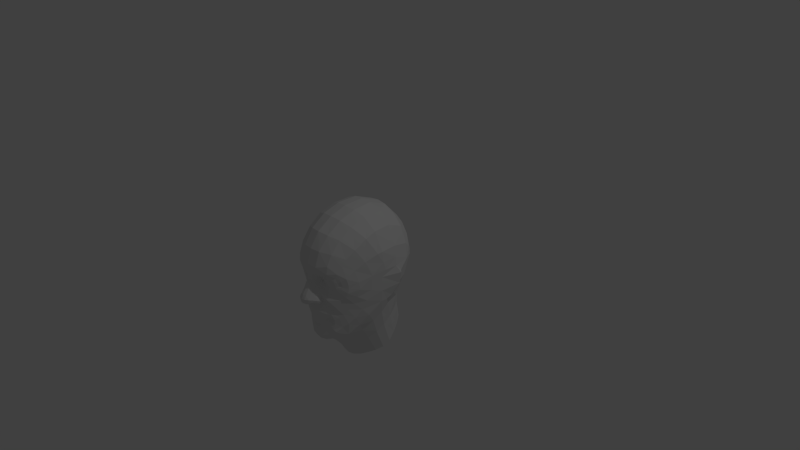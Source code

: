 # Source: face.blend  (saved by Blender 2.79.0; exported with 4.5.12 LTS)
import bpy
from mathutils import Matrix  # noqa: F401  (used for matrix-valued properties, if any)

bpy.ops.wm.read_factory_settings(use_empty=True)
scene = bpy.context.scene
scene.name = 'Scene'

# ---- collections
col_collection_1 = bpy.data.collections.new('Collection 1'); scene.collection.children.link(col_collection_1)

# ---- materials (node trees are filled in below, after node groups)
mat_defaultmat = bpy.data.materials.new('defaultMat')
mat_defaultmat.alpha_threshold = 0.0
mat_defaultmat.use_transparent_shadow = False
mat_defaultmat.roughness = 0.5

# ---- material node trees

# ---- world
world_world = bpy.data.worlds.new('World'); scene.world = world_world
world_world.color = (0.05088, 0.05088, 0.05088)
world_world.use_sun_shadow = False
world_world.sun_shadow_jitter_overblur = 0.0
world_world.cycles.sampling_method = 'NONE'
world_world.cycles.sample_map_resolution = 256

# ---- cameras
cam_camera = bpy.data.cameras.new('Camera')
cam_camera.clip_end = 100.0
cam_camera.lens = 35.0
cam_camera.sensor_width = 32.0
cam_camera.sensor_height = 18.0
cam_camera.ortho_scale = 7.314
cam_camera.dof.focus_distance = 0.0
cam_camera.dof.aperture_fstop = 128.0

# ---- lights
light_lamp = bpy.data.lights.new('Lamp', 'POINT')
light_lamp.transmission_factor = 0.0
light_lamp.cutoff_distance = 30.0
light_lamp.energy = 100.0
light_lamp.shadow_buffer_clip_start = 1.001
light_lamp.shadow_soft_size = 0.1
light_lamp.shadow_maximum_resolution = 0.006
light_lamp.use_absolute_resolution = True
light_lamp.cycles.use_multiple_importance_sampling = False

# ---- meshes
me_group1 = bpy.data.meshes.new('Group1')
me_group1.from_pydata([(0.1432, -0.9255, 0.001601), (0.1244, -0.9138, 0.0311), (0.1714, -0.9269, -0.017), (0.096, -0.97, -0.04), (0.1399, -0.9636, -0.0981), (0.1498, -0.9372, -0.0706), (0.1213, -0.9366, -0.0244), (0.2249, -0.9221, -0.036), (0.2238, -0.9245, -0.162), (0.2206, -0.9163, -0.1232), (0.3288, -0.8402, -0.2027), (0.307, -0.8598, -0.136), (0.3321, -0.8683, -0.002899), (0.3124, -0.8846, -0.0245), (0.1293, -0.9244, 0.0491), (0.094, -0.9327, 0.0319), (0.0965, -0.943, 0.0627), (0.0744, -0.9909, 0.0754), (0.0722, -0.983, 0.0403), (0.2405, -0.8859, -0.3757), (0.2818, -0.883, -0.3037), (0.2164, -0.9424, -0.2114), (0.1882, -0.9313, -0.2836), (0.0456, -1.03, 0.0913), (0.0394, -1.036, 0.0391), (0.2566, -0.9768, 0.187), (0.2621, -0.9636, 0.2875), (0.128, -1.039, 0.2578), (0.1681, -1.014, 0.157), (0.2507, -0.9551, 0.1357), (0.1782, -0.9769, 0.12), (0.1898, -0.956, 0.0822), (0.2452, -0.9509, 0.0935), (0.3464, -0.8922, 0.191), (0.3719, -0.8288, 0.2848), (0.3254, -0.9038, 0.1318), (0.4808, -0.6653, 0.0467), (0.4499, -0.6984, 0.2039), (0.4148, -0.8016, 0.1169), (0.4234, -0.7825, 0.0346), (0.3646, -0.8542, 0.0833), (0.3732, -0.8329, 0.0264), (0.3099, -0.9158, 0.0852), (0.3355, -0.8786, 0.0547), (0.4227, -0.778, -0.0221), (0.4856, -0.653, -0.058), (0.3687, -0.8338, -0.003399), (0.335, -0.8624, 0.0129), (0.3392, -0.8591, 0.0268), (0.281, -0.9028, -0.0417), (0.2853, -0.8346, -0.4743), (0.3251, -0.7975, -0.4218), (0.1378, -0.9813, -0.1295), (0.096, -1.012, -0.0867), (0.0732, -1.054, 0.1824), (6.828e-08, -1.052, 0.2711), (7.562e-08, -1.057, 0.1918), (0.1318, -0.9742, 0.4475), (4.687e-08, -0.9901, 0.4539), (0.2708, -0.8996, 0.4312), (0.3869, -0.7739, 0.3638), (0.537, -0.4906, 0.0954), (0.4989, -0.5688, 0.2937), (0.4241, -0.6624, 0.462), (0.3467, -0.8463, -0.0878), (0.3656, -0.8368, -0.0368), (0.3874, -0.8002, -0.1496), (0.4149, -0.7865, -0.0839), (9.393e-08, -1.077, 0.002401), (0.0404, -1.069, -0.005299), (8.761e-08, -1.045, 0.0433), (0.122, -1.01, 0.1277), (0.0513, -1.046, 0.1342), (7.961e-08, -1.051, 0.1406), (8.228e-08, -1.04, 0.0988), (0.1106, -0.9593, 0.0893), (0.1335, -0.9698, 0.1037), (0.0979, -0.9996, 0.1075), (0.1394, -0.9389, 0.0605), (0.1567, -0.9492, 0.0694), (0.3673, -0.7509, -0.3475), (0.1282, -0.9771, -0.1784), (0.1186, -0.9919, -0.1643), (0.5226, -0.5111, -0.1024), (0.2808, -0.7729, 0.5781), (0.1456, -0.8407, 0.6216), (0.3161, -0.7246, -0.7396), (0.2713, -0.8052, -0.7204), (0.1828, -0.8344, -0.7991), (0.1894, -0.7591, -0.8415), (0.2979, -0.8001, -0.6131), (0.2459, -0.8603, -0.6856), (0.1522, -0.6467, 0.7536), (-9.137e-09, -0.6649, 0.7694), (2.005e-08, -0.866, 0.6366), (0.0666, -1.029, -0.0251), (0.0698, -1.055, -0.0645), (1.006e-07, -1.103, -0.0473), (0.0375, -1.094, -0.0514), (0.075, -1.1, -0.126), (0.0976, -1.05, -0.1383), (1.115e-07, -1.153, -0.1229), (0.043, -1.142, -0.1231), (0.0828, -0.9603, -0.7627), (0.0653, -0.9597, -0.6812), (1.448e-07, -0.9744, -0.6814), (1.528e-07, -0.9812, -0.7665), (1.548e-07, -0.9201, -0.851), (0.0903, -0.9044, -0.8368), (0.1661, -0.9099, -0.7304), (0.1357, -0.9288, -0.6685), (0.1735, -0.9472, -0.3498), (0.137, -0.9595, -0.2442), (0.1164, -0.9743, -0.2849), (0.2215, -0.9083, -0.4227), (0.417, -0.6988, -0.2636), (0.4586, -0.6708, -0.1609), (0.2436, -0.8774, -0.4959), (0.2395, -0.8679, -0.5632), (0.1223, -0.991, -0.3878), (0.1226, -0.9814, -0.3328), (0.0763, -1.006, -0.3252), (0.0778, -1.012, -0.3786), (0.2182, -0.8836, -0.6502), (0.3545, -0.7443, -0.563), (0.4056, -0.6797, -0.4818), (0.4551, -0.6085, -0.3674), (0.4965, -0.5613, -0.2423), (0.3969, -0.6024, -0.6186), (0.469, -0.507, -0.4848), (0.5307, -0.3511, -0.3238), (0.2957, -0.5932, 0.6928), (0.5436, -0.404, 0.3613), (0.4467, -0.5011, 0.5641), (0.1496, -0.4227, 0.8213), (-3.479e-08, -0.4408, 0.8387), (0.2925, -0.3864, 0.7572), (0.4472, -0.3615, 0.6156), (0.1622, -0.9605, -0.4084), (0.0379, -1.015, -0.4202), (0.0369, -1.021, -0.3715), (1.212e-07, -1.016, -0.37), (1.26e-07, -1.014, -0.4272), (0.2048, -0.9157, -0.4474), (0.2185, -0.8859, -0.4981), (0.2094, -0.8762, -0.546), (0.1725, -0.9086, -0.5545), (0.1942, -0.897, -0.6036), (0.111, -0.9583, -0.5645), (0.1244, -0.9435, -0.6149), (0.0501, -0.9789, -0.5633), (0.0582, -0.9523, -0.6227), (1.351e-07, -0.9787, -0.5662), (1.381e-07, -0.9559, -0.6238), (0.0814, -1.135, -0.177), (0.1032, -1.09, -0.1886), (0.0375, -1.158, -0.2332), (0.0428, -1.168, -0.1721), (1.178e-07, -1.176, -0.1722), (1.224e-07, -1.163, -0.2374), (0.0686, -1.128, -0.2285), (0.0922, -1.092, -0.2238), (0.1201, -1.033, -0.2404), (0.1302, -1.036, -0.2088), (0.0372, -1.024, -0.3218), (1.177e-07, -1.028, -0.3187), (0.0759, -1.008, -0.4126), (0.1176, -0.9882, -0.4194), (0.1541, -0.9576, -0.4371), (0.1751, -0.8975, -0.5089), (0.1417, -0.9294, -0.5137), (0.1034, -0.9634, -0.5212), (0.0495, -0.9875, -0.5274), (1.332e-07, -0.9916, -0.5315), (0.5535, -0.3417, 0.3708), (0.2681, 0.1056, 0.6519), (0.246, 0.2756, 0.4541), (0.1224, 0.296, 0.5072), (0.1262, 0.09741, 0.7244), (1.176e-07, -1.049, -0.2965), (0.039, -1.03, -0.2945), (0.0279, -1.106, -0.268), (1.214e-07, -1.116, -0.2729), (0.0864, -0.7931, -0.883), (1.482e-07, -0.7969, -0.8983), (0.0764, -0.6777, -0.9794), (1.467e-07, -0.6866, -0.9917), (0.1783, -0.6514, -0.9238), (0.2646, -0.5984, -0.856), (0.0782, -0.5657, -1.106), (1.484e-07, -0.5892, -1.108), (1.543e-07, -0.4835, -1.281), (0.0961, -0.4754, -1.265), (0.176, -0.5441, -1.062), (0.1938, -0.4305, -1.236), (0.2526, -0.4798, -0.9987), (0.2712, -0.3705, -1.2), (0.334, -0.4184, -0.9254), (0.3483, -0.5286, -0.7585), (0.4083, -0.3389, -0.8355), (0.4397, -0.4165, -0.623), (0.4384, -0.2399, -0.7533), (0.4796, -0.3071, -0.5197), (0.4009, -0.2289, -1.118), (0.4233, -0.1364, -1.059), (0.342, -0.3057, -1.162), (0.0803, -0.997, -0.2933), (0.1037, -1.009, -0.2665), (0.0504, -1.11, -0.2503), (0.5666, -0.3379, 0.2256), (0.4104, 0.1004, 0.5174), (0.3781, 0.2312, 0.3543), (0.5024, 0.09111, 0.3153), (0.4657, 0.1754, 0.2447), (0.5528, -0.1334, 0.3817), (0.5754, -0.145, 0.2359), (0.5341, 0.08491, 0.1272), (0.4406, -0.1381, 0.6266), (0.2838, -0.1402, 0.765), (0.1298, -0.1636, 0.8323), (-5.906e-08, -0.1716, 0.8471), (-7.344e-08, 0.09821, 0.7418), (0.065, -1.107, -0.2405), (0.4448, 0.2134, 0.099), (0.5723, -0.3115, 0.1217), (0.5894, -0.1508, 0.1232), (0.5523, -0.3644, -0.1631), (0.5585, -0.3604, 0.0331), (0.5443, -0.1934, -0.2872), (0.5945, -0.1016, -0.135), (0.5894, -0.07389, 0.0355), (0.5565, -0.06899, -0.132), (0.491, 0.07271, -0.1238), (0.5134, -0.129, -0.2943), (0.6232, -0.09829, 0.0241), (0.4313, 0.03201, -0.2959), (0.3097, 0.2974, -0.049), (0.3661, 0.2896, 0.1222), (0.3823, 0.2191, -0.1024), (0.2114, 0.3694, 0.0457), (0.2323, 0.3631, 0.1795), (0.118, 0.3942, 0.0236), (0.1142, 0.3968, 0.2112), (0.3278, 0.1883, -0.2725), (0.1845, 0.2867, -0.2459), (0.3901, 0.01871, -0.4475), (0.2647, 0.1523, -0.4896), (-3.605e-08, 0.4031, 0.009201), (-5.467e-08, 0.4076, 0.2177), (0.5327, -0.2681, -0.3242), (0.1226, 0.2341, -0.4968), (0.4632, -0.1865, -0.4405), (0.4121, -0.1123, -0.6943), (0.3887, -0.02289, -0.9841), (-5.483e-09, 0.3129, -0.2502), (-7.243e-08, 0.3029, 0.5256), (0.3418, 0.04211, -0.645), (0.3322, 0.08871, -0.9155), (0.2546, 0.1532, -0.6601), (0.1279, 0.2345, -0.6692), (2.2e-08, 0.256, -0.5077), (3.582e-08, 0.2633, -0.6731), (0.2624, 0.1801, -0.881), (0.1323, 0.2576, -0.8592), (5.026e-08, 0.2795, -0.8544), (-0.1432, -0.9255, 0.001601), (-0.1244, -0.9138, 0.0311), (-0.1714, -0.9269, -0.017), (-0.096, -0.97, -0.04), (-0.1213, -0.9366, -0.0244), (-0.1498, -0.9372, -0.0706), (-0.1399, -0.9636, -0.0981), (-0.2249, -0.9221, -0.036), (-0.2206, -0.9163, -0.1232), (-0.2238, -0.9245, -0.162), (-0.307, -0.8598, -0.136), (-0.3288, -0.8402, -0.2027), (-0.3321, -0.8683, -0.002899), (-0.3124, -0.8846, -0.0245), (-0.1293, -0.9244, 0.0491), (-0.094, -0.9327, 0.0319), (-0.0722, -0.983, 0.0403), (-0.0744, -0.9909, 0.0754), (-0.0965, -0.943, 0.0627), (-0.2405, -0.8859, -0.3757), (-0.1882, -0.9313, -0.2836), (-0.2164, -0.9424, -0.2114), (-0.2818, -0.883, -0.3037), (-0.0394, -1.036, 0.0391), (-0.0456, -1.03, 0.0913), (-0.2566, -0.9768, 0.187), (-0.1681, -1.014, 0.157), (-0.128, -1.039, 0.2578), (-0.2621, -0.9636, 0.2875), (-0.2507, -0.9551, 0.1357), (-0.1782, -0.9769, 0.12), (-0.1898, -0.956, 0.0822), (-0.2452, -0.9509, 0.0935), (-0.3464, -0.8922, 0.191), (-0.3719, -0.8288, 0.2848), (-0.3254, -0.9038, 0.1318), (-0.4808, -0.6653, 0.0467), (-0.4234, -0.7825, 0.0346), (-0.4148, -0.8016, 0.1169), (-0.4499, -0.6984, 0.2039), (-0.3732, -0.8329, 0.0264), (-0.3646, -0.8542, 0.0833), (-0.3099, -0.9158, 0.0852), (-0.3355, -0.8786, 0.0547), (-0.4856, -0.653, -0.058), (-0.4227, -0.778, -0.0221), (-0.3687, -0.8338, -0.003399), (-0.3392, -0.8591, 0.0268), (-0.335, -0.8624, 0.0129), (-0.281, -0.9028, -0.0417), (-0.2853, -0.8346, -0.4743), (-0.3251, -0.7975, -0.4218), (-0.1378, -0.9813, -0.1295), (-0.096, -1.012, -0.0867), (-0.0732, -1.054, 0.1824), (-0.1318, -0.9742, 0.4475), (-0.2708, -0.8996, 0.4312), (-0.3869, -0.7739, 0.3638), (-0.537, -0.4906, 0.0954), (-0.4989, -0.5688, 0.2937), (-0.4241, -0.6624, 0.462), (-0.3467, -0.8463, -0.0878), (-0.3656, -0.8368, -0.0368), (-0.3874, -0.8002, -0.1496), (-0.4149, -0.7865, -0.0839), (-0.0404, -1.069, -0.005299), (-0.122, -1.01, 0.1277), (-0.0513, -1.046, 0.1342), (-0.1106, -0.9593, 0.0893), (-0.0979, -0.9996, 0.1075), (-0.1335, -0.9698, 0.1037), (-0.1394, -0.9389, 0.0605), (-0.1567, -0.9492, 0.0694), (-0.3673, -0.7509, -0.3475), (-0.1282, -0.9771, -0.1784), (-0.1186, -0.9919, -0.1643), (-0.5226, -0.5111, -0.1024), (-0.2808, -0.7729, 0.5781), (-0.1456, -0.8407, 0.6216), (-0.3161, -0.7246, -0.7396), (-0.1894, -0.7591, -0.8415), (-0.1828, -0.8344, -0.7991), (-0.2713, -0.8052, -0.7204), (-0.2979, -0.8001, -0.6131), (-0.2459, -0.8603, -0.6856), (-0.1522, -0.6467, 0.7536), (-0.0666, -1.029, -0.0251), (-0.0698, -1.055, -0.0645), (-0.0375, -1.094, -0.0514), (-0.0976, -1.05, -0.1383), (-0.075, -1.1, -0.126), (-0.043, -1.142, -0.1231), (-0.0828, -0.9603, -0.7627), (-0.0653, -0.9597, -0.6812), (-0.0903, -0.9044, -0.8368), (-0.1661, -0.9099, -0.7304), (-0.1357, -0.9288, -0.6685), (-0.1735, -0.9472, -0.3498), (-0.1164, -0.9743, -0.2849), (-0.137, -0.9595, -0.2442), (-0.2215, -0.9083, -0.4227), (-0.417, -0.6988, -0.2636), (-0.4586, -0.6708, -0.1609), (-0.2436, -0.8774, -0.4959), (-0.2395, -0.8679, -0.5632), (-0.1223, -0.991, -0.3878), (-0.0778, -1.012, -0.3786), (-0.0763, -1.006, -0.3252), (-0.1226, -0.9814, -0.3328), (-0.2182, -0.8836, -0.6502), (-0.3545, -0.7443, -0.563), (-0.4056, -0.6797, -0.4818), (-0.4551, -0.6085, -0.3674), (-0.4965, -0.5613, -0.2423), (-0.3969, -0.6024, -0.6186), (-0.469, -0.507, -0.4848), (-0.5307, -0.3511, -0.3238), (-0.2957, -0.5932, 0.6928), (-0.4467, -0.5011, 0.5641), (-0.5436, -0.404, 0.3613), (-0.1496, -0.4227, 0.8213), (-0.2925, -0.3864, 0.7572), (-0.4472, -0.3615, 0.6156), (-0.1622, -0.9605, -0.4084), (-0.0379, -1.015, -0.4202), (-0.0369, -1.021, -0.3715), (-0.2048, -0.9157, -0.4474), (-0.2185, -0.8859, -0.4981), (-0.2094, -0.8762, -0.546), (-0.1942, -0.897, -0.6036), (-0.1725, -0.9086, -0.5545), (-0.1244, -0.9435, -0.6149), (-0.111, -0.9583, -0.5645), (-0.0582, -0.9523, -0.6227), (-0.0501, -0.9789, -0.5633), (-0.1032, -1.09, -0.1886), (-0.0814, -1.135, -0.177), (-0.0375, -1.158, -0.2332), (-0.0428, -1.168, -0.1721), (-0.0922, -1.092, -0.2238), (-0.0686, -1.128, -0.2285), (-0.1302, -1.036, -0.2088), (-0.1201, -1.033, -0.2404), (-0.0372, -1.024, -0.3218), (-0.0759, -1.008, -0.4126), (-0.1176, -0.9882, -0.4194), (-0.1541, -0.9576, -0.4371), (-0.1807, -0.9164, -0.4668), (-0.1911, -0.8873, -0.492), (-0.1751, -0.8975, -0.5089), (-0.1417, -0.9294, -0.5137), (-0.1034, -0.9634, -0.5212), (-0.0495, -0.9875, -0.5274), (-0.5535, -0.3417, 0.3708), (-0.2681, 0.1056, 0.6519), (-0.1262, 0.09741, 0.7244), (-0.1224, 0.296, 0.5072), (-0.246, 0.2756, 0.4541), (-0.0279, -1.106, -0.268), (-0.039, -1.03, -0.2945), (-0.0864, -0.7931, -0.883), (-0.0764, -0.6777, -0.9794), (-0.1783, -0.6514, -0.9238), (-0.2646, -0.5984, -0.856), (-0.0782, -0.5657, -1.106), (-0.0961, -0.4754, -1.265), (-0.176, -0.5441, -1.062), (-0.1938, -0.4305, -1.236), (-0.2526, -0.4798, -0.9987), (-0.2712, -0.3705, -1.2), (-0.334, -0.4184, -0.9254), (-0.3483, -0.5286, -0.7585), (-0.4083, -0.3389, -0.8355), (-0.4397, -0.4165, -0.623), (-0.4796, -0.3071, -0.5197), (-0.4384, -0.2399, -0.7533), (-0.4009, -0.2289, -1.118), (-0.4233, -0.1364, -1.059), (-0.342, -0.3057, -1.162), (-0.0803, -0.997, -0.2933), (-0.5666, -0.3379, 0.2256), (-0.4104, 0.1004, 0.5174), (-0.3781, 0.2312, 0.3543), (-0.5024, 0.09111, 0.3153), (-0.4657, 0.1754, 0.2447), (-0.5341, 0.08491, 0.1272), (-0.5754, -0.145, 0.2359), (-0.5528, -0.1334, 0.3817), (-0.4406, -0.1381, 0.6266), (-0.2838, -0.1402, 0.765), (-0.1298, -0.1636, 0.8323), (-0.4448, 0.2134, 0.099), (-0.5894, -0.1508, 0.1232), (-0.5723, -0.3115, 0.1217), (-0.5523, -0.3644, -0.1631), (-0.5585, -0.3604, 0.0331), (-0.5443, -0.1934, -0.2872), (-0.5945, -0.1016, -0.135), (-0.5894, -0.07389, 0.0355), (-0.491, 0.07271, -0.1238), (-0.5565, -0.06899, -0.132), (-0.5134, -0.129, -0.2943), (-0.4313, 0.03201, -0.2959), (-0.3097, 0.2974, -0.049), (-0.3823, 0.2191, -0.1024), (-0.3661, 0.2896, 0.1222), (-0.2114, 0.3694, 0.0457), (-0.2323, 0.3631, 0.1795), (-0.118, 0.3942, 0.0236), (-0.1142, 0.3968, 0.2112), (-0.3278, 0.1883, -0.2725), (-0.1845, 0.2867, -0.2459), (-0.2647, 0.1523, -0.4896), (-0.3901, 0.01871, -0.4475), (-0.5327, -0.2681, -0.3242), (-0.1226, 0.2341, -0.4968), (-0.4632, -0.1865, -0.4405), (-0.4121, -0.1123, -0.6943), (-0.3887, -0.02289, -0.9841), (-0.3418, 0.04211, -0.645), (-0.3322, 0.08871, -0.9155), (-0.2546, 0.1532, -0.6601), (-0.1279, 0.2345, -0.6692), (-0.2624, 0.1801, -0.881), (-0.1323, 0.2576, -0.8592)], [], [(3, 4, 5), (4, 8, 9), (8, 10, 11), (16, 17, 18), (20, 21, 22), (17, 23, 24), (25, 26, 27), (25, 28, 30), (33, 34, 26), (35, 33, 25), (36, 37, 38), (38, 40, 41), (44, 45, 36), (46, 44, 39), (49, 7, 9), (51, 20, 19), (21, 20, 10), (52, 21, 8), (53, 52, 4), (3, 6, 15), (54, 27, 55), (57, 58, 55), (57, 27, 26), (34, 60, 59), (61, 62, 37), (40, 38, 33), (38, 37, 34), (60, 37, 62), (7, 2, 5), (2, 0, 6), (0, 1, 15), (14, 16, 15), (30, 31, 32), (29, 32, 42), (35, 42, 43), (40, 43, 48), (48, 47, 46), (64, 13, 49), (13, 64, 65), (11, 10, 66), (64, 66, 67), (69, 24, 70), (54, 71, 28), (72, 73, 74), (76, 71, 77), (79, 76, 75), (20, 51, 80), (21, 52, 81), (82, 81, 52), (71, 54, 72), (71, 76, 30), (76, 79, 31), (23, 17, 77), (17, 16, 75), (16, 14, 78), (45, 83, 61), (85, 57, 59), (60, 63, 84), (87, 88, 89), (90, 91, 87), (85, 92, 93), (95, 3, 18), (95, 96, 53), (69, 68, 97), (96, 99, 100), (97, 101, 102), (104, 105, 106), (107, 108, 103), (108, 88, 109), (110, 104, 103), (22, 112, 113), (111, 114, 19), (115, 66, 10), (116, 67, 66), (50, 19, 114), (50, 117, 118), (120, 121, 122), (123, 91, 90), (123, 110, 109), (91, 109, 88), (50, 90, 124), (51, 124, 125), (126, 115, 80), (115, 126, 127), (90, 87, 86), (128, 125, 124), (125, 128, 129), (126, 129, 130), (37, 60, 34), (94, 58, 57), (84, 131, 92), (62, 132, 133), (63, 133, 131), (92, 134, 135), (134, 92, 131), (136, 131, 133), (111, 120, 119), (139, 140, 141), (138, 143, 114), (143, 144, 117), (117, 144, 145), (145, 146, 147), (146, 148, 149), (148, 150, 151), (150, 152, 153), (99, 154, 155), (156, 157, 158), (154, 160, 161), (161, 162, 163), (164, 165, 141), (121, 164, 140), (95, 18, 24), (96, 95, 69), (99, 96, 98), (154, 99, 102), (160, 154, 157), (140, 139, 166), (166, 167, 119), (167, 168, 138), (169, 170, 146), (170, 171, 148), (171, 172, 150), (123, 90, 118), (110, 123, 147), (104, 110, 149), (105, 104, 151), (132, 174, 137), (175, 176, 177), (179, 180, 181), (183, 89, 88), (108, 107, 184), (22, 81, 112), (100, 82, 52), (100, 155, 163), (81, 82, 163), (185, 183, 184), (183, 185, 187), (89, 187, 188), (189, 190, 191), (189, 192, 194), (193, 194, 196), (197, 198, 188), (199, 200, 198), (201, 202, 200), (204, 201, 199), (197, 205, 203), (195, 196, 205), (195, 188, 187), (86, 188, 198), (128, 198, 200), (202, 130, 129), (193, 187, 185), (185, 186, 190), (111, 113, 120), (206, 121, 120), (180, 164, 121), (165, 164, 180), (207, 113, 162), (208, 156, 181), (209, 132, 62), (174, 132, 209), (210, 211, 176), (212, 213, 211), (212, 214, 215), (210, 217, 214), (218, 136, 137), (219, 134, 136), (134, 219, 220), (217, 210, 175), (178, 219, 218), (221, 220, 219), (161, 160, 222), (160, 156, 208), (206, 113, 207), (112, 163, 162), (213, 212, 216), (224, 225, 215), (215, 214, 174), (226, 83, 127), (83, 45, 116), (45, 44, 67), (44, 46, 65), (46, 47, 12), (137, 174, 214), (61, 227, 224), (227, 61, 83), (230, 231, 232), (233, 231, 229), (216, 215, 225), (234, 229, 231), (235, 232, 231), (236, 237, 223), (239, 240, 237), (242, 240, 239), (243, 238, 232), (244, 236, 238), (241, 239, 236), (245, 246, 243), (248, 242, 241), (244, 243, 246), (228, 249, 251), (249, 130, 202), (202, 201, 252), (201, 204, 253), (241, 244, 254), (213, 223, 237), (245, 235, 233), (248, 255, 177), (176, 240, 242), (211, 237, 240), (223, 216, 232), (245, 251, 252), (252, 253, 257), (246, 245, 256), (258, 259, 250), (260, 250, 259), (257, 262, 258), (263, 259, 258), (261, 259, 263), (79, 78, 14), (47, 43, 13), (13, 42, 49), (79, 2, 31), (47, 48, 43), (32, 31, 7), (14, 1, 0), (72, 54, 56), (70, 24, 23), (182, 181, 156), (157, 102, 101), (150, 172, 173), (178, 177, 255), (250, 260, 254), (268, 269, 270), (271, 270, 273), (274, 273, 275), (281, 282, 283), (285, 286, 287), (288, 289, 282), (290, 291, 292), (295, 291, 290), (298, 290, 293), (300, 294, 290), (301, 302, 303), (305, 306, 303), (301, 309, 310), (302, 310, 311), (273, 272, 314), (284, 287, 316), (276, 287, 286), (274, 286, 317), (271, 317, 318), (280, 269, 268), (319, 56, 55), (320, 292, 55), (293, 292, 320), (299, 293, 321), (323, 301, 304), (298, 303, 306), (299, 304, 303), (324, 304, 322), (270, 267, 272), (269, 265, 267), (280, 266, 265), (280, 283, 279), (295, 294, 297), (294, 300, 307), (300, 306, 308), (306, 305, 312), (312, 305, 311), (314, 278, 326), (327, 326, 278), (275, 326, 328), (326, 327, 329), (70, 288, 330), (291, 331, 319), (332, 289, 74), (334, 331, 335), (333, 335, 337), (338, 316, 287), (339, 317, 286), (340, 317, 339), (332, 319, 331), (295, 335, 331), (296, 337, 335), (334, 282, 289), (333, 283, 282), (336, 279, 283), (323, 341, 309), (321, 320, 343), (322, 321, 342), (345, 346, 347), (348, 347, 349), (343, 94, 93), (351, 281, 268), (318, 352, 351), (330, 353, 97), (354, 355, 352), (356, 101, 97), (106, 105, 358), (357, 359, 107), (360, 346, 359), (357, 358, 361), (363, 364, 285), (284, 365, 362), (366, 338, 276), (367, 366, 328), (315, 368, 365), (315, 348, 369), (371, 372, 373), (374, 348, 349), (360, 361, 374), (349, 347, 346), (375, 348, 315), (376, 375, 316), (338, 366, 377), (366, 367, 378), (344, 347, 348), (379, 344, 375), (380, 379, 376), (377, 378, 381), (304, 299, 322), (94, 343, 320), (342, 343, 350), (324, 325, 383), (325, 342, 382), (350, 93, 135), (385, 386, 382), (386, 387, 383), (370, 373, 362), (389, 142, 141), (365, 391, 388), (368, 392, 391), (368, 369, 393), (394, 395, 393), (396, 397, 395), (398, 399, 397), (153, 152, 399), (400, 401, 355), (402, 159, 158), (404, 405, 401), (406, 407, 404), (141, 165, 408), (390, 408, 372), (288, 281, 351), (330, 351, 352), (353, 352, 355), (356, 355, 401), (403, 401, 405), (390, 371, 409), (370, 410, 409), (388, 411, 410), (391, 412, 411), (391, 392, 413), (392, 393, 414), (395, 415, 414), (397, 416, 415), (399, 417, 416), (369, 348, 374), (394, 374, 361), (396, 361, 358), (398, 358, 105), (384, 383, 387), (419, 420, 421), (179, 182, 423), (425, 359, 346), (359, 425, 184), (285, 364, 339), (354, 318, 317), (406, 400, 354), (339, 364, 406), (426, 186, 184), (425, 345, 427), (345, 344, 428), (429, 430, 191), (432, 430, 429), (434, 432, 431), (435, 433, 428), (437, 435, 436), (438, 439, 440), (437, 440, 442), (441, 443, 435), (443, 434, 433), (433, 431, 427), (344, 379, 436), (379, 380, 438), (380, 381, 439), (431, 429, 426), (190, 186, 426), (362, 373, 363), (444, 363, 373), (424, 444, 372), (424, 408, 165), (324, 384, 445), (418, 445, 384), (446, 419, 422), (448, 446, 447), (448, 450, 451), (452, 453, 446), (387, 386, 454), (386, 385, 455), (385, 135, 220), (453, 454, 419), (454, 455, 420), (221, 420, 455), (407, 406, 364), (450, 448, 449), (451, 457, 458), (418, 452, 451), (378, 341, 459), (367, 309, 341), (329, 310, 309), (327, 311, 310), (277, 313, 311), (387, 453, 452), (323, 445, 458), (460, 459, 341), (463, 450, 464), (466, 461, 462), (457, 451, 450), (467, 466, 465), (468, 469, 456), (471, 468, 470), (471, 472, 474), (464, 469, 475), (476, 475, 469), (468, 471, 473), (475, 477, 478), (473, 474, 248), (476, 480, 477), (461, 466, 481), (479, 481, 439), (482, 440, 439), (483, 442, 440), (254, 476, 473), (449, 447, 470), (466, 467, 478), (248, 474, 421), (422, 421, 474), (447, 422, 472), (464, 450, 456), (478, 484, 482), (482, 484, 485), (477, 486, 484), (480, 487, 486), (260, 261, 487), (485, 484, 486), (486, 487, 489), (261, 264, 489), (307, 278, 314), (314, 272, 297), (308, 278, 307), (278, 308, 277), (267, 296, 272), (265, 266, 279), (307, 314, 297), (332, 73, 56), (70, 74, 289), (182, 159, 402), (101, 356, 403), (399, 152, 173), (420, 221, 255), (480, 476, 254), (6, 3, 5), (5, 4, 9), (9, 8, 11), (15, 16, 18), (19, 20, 22), (18, 17, 24), (28, 25, 27), (29, 25, 30), (25, 33, 26), (29, 35, 25), (39, 36, 38), (39, 38, 41), (39, 44, 36), (41, 46, 39), (11, 49, 9), (50, 51, 19), (8, 21, 10), (4, 52, 8), (3, 53, 4), (18, 3, 15), (56, 54, 55), (27, 57, 55), (59, 57, 26), (26, 34, 59), (36, 61, 37), (35, 40, 33), (33, 38, 34), (63, 60, 62), (9, 7, 5), (5, 2, 6), (6, 0, 15), (1, 14, 15), (29, 30, 32), (35, 29, 42), (40, 35, 43), (41, 40, 48), (41, 48, 46), (11, 64, 49), (12, 13, 65), (64, 11, 66), (65, 64, 67), (68, 69, 70), (27, 54, 28), (23, 72, 74), (75, 76, 77), (78, 79, 75), (10, 20, 80), (22, 21, 81), (77, 71, 72), (28, 71, 30), (30, 76, 31), (72, 23, 77), (77, 17, 75), (75, 16, 78), (36, 45, 61), (84, 85, 59), (59, 60, 84), (86, 87, 89), (94, 85, 93), (3, 95, 53), (98, 69, 97), (53, 96, 100), (98, 97, 102), (103, 104, 106), (106, 107, 103), (103, 108, 109), (109, 110, 103), (111, 22, 113), (22, 111, 19), (80, 115, 10), (115, 116, 66), (117, 50, 114), (90, 50, 118), (119, 120, 122), (91, 123, 109), (87, 91, 88), (51, 50, 124), (80, 51, 125), (125, 126, 80), (116, 115, 127), (124, 90, 86), (86, 128, 124), (126, 125, 129), (127, 126, 130), (85, 94, 57), (85, 84, 92), (63, 62, 133), (84, 63, 131), (93, 92, 135), (136, 134, 131), (137, 136, 133), (138, 111, 119), (142, 139, 141), (111, 138, 114), (114, 143, 117), (118, 117, 145), (118, 145, 147), (147, 146, 149), (149, 148, 151), (151, 150, 153), (100, 99, 155), (159, 156, 158), (155, 154, 161), (155, 161, 163), (140, 164, 141), (122, 121, 140), (69, 95, 24), (98, 96, 69), (102, 99, 98), (157, 154, 102), (156, 160, 157), (122, 140, 166), (122, 166, 119), (119, 167, 138), (138, 168, 143), (145, 144, 169), (145, 169, 146), (146, 170, 148), (148, 171, 150), (147, 123, 118), (149, 110, 147), (151, 104, 149), (153, 105, 151), (133, 132, 137), (178, 175, 177), (182, 179, 181), (108, 183, 88), (183, 108, 184), (53, 100, 52), (82, 100, 163), (112, 81, 163), (186, 185, 184), (89, 183, 187), (86, 89, 188), (192, 189, 191), (193, 189, 194), (195, 193, 196), (195, 197, 188), (197, 199, 198), (199, 201, 200), (203, 204, 199), (199, 197, 203), (197, 195, 205), (193, 195, 187), (128, 86, 198), (129, 128, 200), (200, 202, 129), (189, 193, 185), (189, 185, 190), (113, 206, 120), (206, 180, 121), (179, 165, 180), (407, 444, 424), (61, 209, 62), (175, 210, 176), (210, 212, 211), (216, 212, 215), (212, 210, 214), (217, 218, 137), (218, 219, 136), (135, 134, 220), (218, 217, 175), (175, 178, 218), (178, 221, 219), (402, 405, 423), (222, 160, 208), (424, 423, 404), (363, 444, 407), (113, 112, 162), (223, 213, 216), (209, 224, 215), (209, 215, 174), (130, 226, 127), (127, 83, 116), (116, 45, 67), (67, 44, 65), (65, 46, 12), (217, 137, 214), (209, 61, 224), (226, 227, 83), (216, 230, 232), (228, 233, 229), (230, 216, 225), (230, 225, 234), (234, 225, 227), (130, 249, 226), (227, 226, 229), (230, 234, 231), (225, 224, 227), (229, 234, 227), (249, 228, 226), (233, 235, 231), (238, 236, 223), (236, 239, 237), (241, 242, 239), (235, 243, 232), (243, 244, 238), (244, 241, 236), (235, 245, 243), (247, 248, 241), (229, 226, 228), (250, 244, 246), (233, 228, 251), (251, 249, 202), (251, 202, 252), (252, 201, 253), (247, 241, 254), (211, 213, 237), (251, 245, 233), (242, 248, 177), (177, 176, 242), (176, 211, 240), (238, 223, 232), (256, 245, 252), (256, 252, 257), (258, 246, 256), (246, 258, 250), (261, 260, 259), (256, 257, 258), (262, 263, 258), (264, 261, 263), (404, 407, 424), (222, 208, 180), (207, 162, 180), (180, 206, 207), (208, 181, 180), (161, 222, 180), (180, 162, 161), (423, 405, 404), (49, 42, 32), (0, 2, 79), (31, 2, 7), (13, 12, 47), (7, 49, 32), (43, 42, 13), (0, 79, 14), (73, 72, 56), (74, 70, 23), (159, 182, 156), (158, 157, 101), (152, 150, 173), (221, 178, 255), (244, 250, 254), (271, 268, 270), (274, 271, 273), (276, 274, 275), (280, 281, 283), (284, 285, 287), (281, 288, 282), (293, 290, 292), (294, 295, 290), (299, 298, 293), (298, 300, 290), (304, 301, 303), (302, 305, 303), (302, 301, 310), (305, 302, 311), (275, 273, 314), (315, 284, 316), (274, 276, 286), (271, 274, 317), (268, 271, 318), (281, 280, 268), (292, 319, 55), (58, 320, 55), (321, 293, 320), (322, 299, 321), (324, 323, 304), (300, 298, 306), (298, 299, 303), (325, 324, 322), (273, 270, 272), (270, 269, 267), (269, 280, 265), (266, 280, 279), (296, 295, 297), (297, 294, 307), (307, 300, 308), (308, 306, 312), (313, 312, 311), (275, 314, 326), (277, 327, 278), (276, 275, 328), (328, 326, 329), (68, 70, 330), (292, 291, 319), (73, 332, 74), (333, 334, 335), (336, 333, 337), (276, 338, 287), (285, 339, 286), (334, 332, 331), (291, 295, 331), (295, 296, 335), (332, 334, 289), (334, 333, 282), (333, 336, 283), (301, 323, 309), (342, 321, 343), (325, 322, 342), (344, 345, 347), (350, 343, 93), (268, 318, 351), (68, 330, 97), (318, 354, 352), (353, 356, 97), (357, 106, 358), (106, 357, 107), (357, 360, 359), (360, 357, 361), (362, 363, 285), (285, 284, 362), (328, 366, 276), (329, 367, 328), (284, 315, 365), (368, 315, 369), (370, 371, 373), (349, 360, 374), (360, 349, 346), (316, 375, 315), (338, 376, 316), (376, 338, 377), (377, 366, 378), (375, 344, 348), (376, 379, 375), (377, 380, 376), (380, 377, 381), (58, 94, 320), (382, 342, 350), (384, 324, 383), (383, 325, 382), (385, 350, 135), (350, 385, 382), (382, 386, 383), (388, 370, 362), (390, 389, 141), (362, 365, 388), (365, 368, 391), (392, 368, 393), (369, 394, 393), (394, 396, 395), (396, 398, 397), (398, 153, 399), (354, 400, 355), (403, 402, 158), (400, 404, 401), (400, 406, 404), (390, 141, 408), (371, 390, 372), (330, 288, 351), (353, 330, 352), (356, 353, 355), (403, 356, 401), (402, 403, 405), (389, 390, 409), (371, 370, 409), (370, 388, 410), (388, 391, 411), (412, 391, 413), (413, 392, 414), (393, 395, 414), (395, 397, 415), (397, 399, 416), (394, 369, 374), (396, 394, 361), (398, 396, 358), (153, 398, 105), (418, 384, 387), (422, 419, 421), (424, 179, 423), (345, 425, 346), (107, 359, 184), (340, 354, 317), (340, 406, 354), (340, 339, 406), (425, 426, 184), (426, 425, 427), (427, 345, 428), (190, 429, 191), (431, 432, 429), (433, 434, 431), (436, 435, 428), (438, 437, 436), (437, 438, 440), (441, 437, 442), (437, 441, 435), (435, 443, 433), (428, 433, 427), (428, 344, 436), (436, 379, 438), (438, 380, 439), (427, 431, 426), (429, 190, 426), (372, 444, 373), (408, 424, 372), (179, 424, 165), (323, 324, 445), (447, 446, 422), (449, 448, 447), (452, 448, 451), (448, 452, 446), (453, 387, 454), (454, 386, 455), (455, 385, 220), (446, 453, 419), (419, 454, 420), (220, 221, 455), (363, 407, 364), (456, 450, 449), (445, 451, 458), (445, 418, 451), (381, 378, 459), (378, 367, 341), (367, 329, 309), (329, 327, 310), (327, 277, 311), (418, 387, 452), (460, 323, 458), (323, 460, 341), (465, 463, 464), (465, 466, 462), (463, 457, 450), (464, 467, 465), (470, 468, 456), (472, 471, 470), (473, 471, 474), (467, 464, 475), (468, 476, 469), (476, 468, 473), (467, 475, 478), (247, 473, 248), (475, 476, 477), (479, 461, 481), (381, 479, 439), (481, 482, 439), (482, 483, 440), (247, 254, 473), (456, 449, 470), (481, 466, 478), (255, 248, 421), (472, 422, 474), (470, 447, 472), (469, 464, 456), (481, 478, 482), (483, 482, 485), (478, 477, 484), (477, 480, 486), (480, 260, 487), (488, 485, 486), (488, 486, 489), (487, 261, 489), (272, 296, 297), (308, 313, 277), (312, 313, 308), (265, 336, 337), (265, 337, 267), (265, 279, 336), (337, 296, 267), (319, 332, 56), (288, 70, 289), (423, 182, 402), (158, 101, 403), (417, 399, 173), (421, 420, 255), (260, 480, 254), (172, 139, 142), (412, 413, 414), (417, 173, 142), (412, 414, 415), (170, 169, 143), (412, 415, 411), (171, 170, 168), (415, 416, 411), (172, 171, 166), (416, 409, 410), (410, 411, 416), (389, 409, 417), (166, 139, 172), (142, 389, 417), (416, 417, 409), (169, 144, 143), (168, 167, 171), (170, 143, 168), (142, 173, 172), (167, 166, 171), (461, 479, 459), (459, 460, 462), (458, 457, 460), (463, 465, 462), (462, 461, 459), (479, 381, 459), (460, 457, 463), (463, 462, 460)])
_uv = me_group1.uv_layers.new(name='UVMap')
_uv.uv.foreach_set('vector', [0.464, 0.3576, 0.4543, 0.3394, 0.4502, 0.3477, 0.4543, 0.3394, 0.4346, 0.3206, 0.4342, 0.3316, 0.4346, 0.3206, 0.4041, 0.3104, 0.4112, 0.3287, 0.4644, 0.3835, 0.4765, 0.388, 0.4747, 0.3788, 0.4197, 0.2824, 0.4386, 0.3065, 0.4443, 0.285, 0.4765, 0.388, 0.4881, 0.3927, 0.489, 0.378, 0.4412, 0.4234, 0.4409, 0.4486, 0.4733, 0.4398, 0.4412, 0.4234, 0.4615, 0.4153, 0.4548, 0.4047, 0.4151, 0.4232, 0.404, 0.4493, 0.4409, 0.4486, 0.419, 0.4074, 0.4151, 0.4232, 0.4412, 0.4234, 0.3564, 0.3826, 0.369, 0.4272, 0.3901, 0.4021, 0.3901, 0.4021, 0.4053, 0.3931, 0.3999, 0.3768, 0.3828, 0.3631, 0.3523, 0.3526, 0.3564, 0.3826, 0.4, 0.3683, 0.3828, 0.3631, 0.3844, 0.3792, 0.4218, 0.3549, 0.4341, 0.3551, 0.4342, 0.3316, 0.4, 0.2499, 0.4197, 0.2824, 0.4292, 0.2616, 0.4386, 0.3065, 0.4197, 0.2824, 0.4041, 0.3104, 0.4564, 0.33, 0.4386, 0.3065, 0.4346, 0.3206, 0.4682, 0.3439, 0.4564, 0.33, 0.4543, 0.3394, 0.464, 0.3576, 0.456, 0.3613, 0.462, 0.3762, 0.4847, 0.419, 0.4733, 0.4398, 0.5, 0.4424, 0.471, 0.4922, 0.5, 0.4931, 0.5, 0.4424, 0.471, 0.4922, 0.4733, 0.4398, 0.4409, 0.4486, 0.404, 0.4493, 0.3961, 0.4722, 0.436, 0.4882, 0.3176, 0.3977, 0.342, 0.4534, 0.369, 0.4272, 0.4053, 0.3931, 0.3901, 0.4021, 0.4151, 0.4232, 0.3901, 0.4021, 0.369, 0.4272, 0.404, 0.4493, 0.3961, 0.4722, 0.369, 0.4272, 0.342, 0.4534, 0.4341, 0.3551, 0.4452, 0.3611, 0.4502, 0.3477, 0.4452, 0.3611, 0.4507, 0.3674, 0.456, 0.3613, 0.4507, 0.3674, 0.4539, 0.3761, 0.462, 0.3762, 0.4552, 0.3811, 0.4644, 0.3835, 0.462, 0.3762, 0.4548, 0.4047, 0.449, 0.3958, 0.4382, 0.3998, 0.4387, 0.4099, 0.4382, 0.3998, 0.4227, 0.3956, 0.419, 0.4074, 0.4227, 0.3956, 0.4134, 0.3855, 0.4053, 0.3931, 0.4134, 0.3855, 0.4095, 0.3767, 0.4095, 0.3767, 0.41, 0.3726, 0.4, 0.3683, 0.4033, 0.3435, 0.4148, 0.3606, 0.4218, 0.3549, 0.4148, 0.3606, 0.4033, 0.3435, 0.4001, 0.3586, 0.4112, 0.3287, 0.4041, 0.3104, 0.3892, 0.3265, 0.4033, 0.3435, 0.3892, 0.3265, 0.3842, 0.3456, 0.4905, 0.3645, 0.489, 0.378, 0.5, 0.3789, 0.4847, 0.419, 0.4702, 0.4057, 0.4615, 0.4153, 0.4885, 0.4052, 0.5, 0.4067, 0.5, 0.3944, 0.4625, 0.3972, 0.4702, 0.4057, 0.4737, 0.3981, 0.454, 0.3904, 0.4625, 0.3972, 0.4651, 0.3913, 0.4197, 0.2824, 0.4, 0.2499, 0.3837, 0.27, 0.4386, 0.3065, 0.4564, 0.33, 0.4579, 0.3153, 0.4606, 0.3203, 0.4579, 0.3153, 0.4564, 0.33, 0.4702, 0.4057, 0.4847, 0.419, 0.4885, 0.4052, 0.4702, 0.4057, 0.4625, 0.3972, 0.4548, 0.4047, 0.4625, 0.3972, 0.454, 0.3904, 0.449, 0.3958, 0.4881, 0.3927, 0.4765, 0.388, 0.4737, 0.3981, 0.4765, 0.388, 0.4644, 0.3835, 0.4651, 0.3913, 0.4644, 0.3835, 0.4552, 0.3811, 0.4555, 0.3859, 0.3523, 0.3526, 0.3203, 0.3395, 0.3176, 0.3977, 0.4624, 0.5488, 0.471, 0.4922, 0.436, 0.4882, 0.3961, 0.4722, 0.3758, 0.5008, 0.4236, 0.5362, 0.4224, 0.173, 0.4486, 0.1536, 0.4401, 0.1365, 0.4113, 0.1997, 0.4342, 0.1832, 0.4224, 0.173, 0.4624, 0.5488, 0.4427, 0.6072, 0.5, 0.629, 0.4787, 0.3607, 0.464, 0.3576, 0.4747, 0.3788, 0.4787, 0.3607, 0.4797, 0.3497, 0.4682, 0.3439, 0.4905, 0.3645, 0.5, 0.3663, 0.5, 0.3527, 0.4797, 0.3497, 0.4817, 0.3326, 0.4715, 0.3292, 0.5, 0.3527, 0.5, 0.3335, 0.4915, 0.3329, 0.484, 0.1871, 0.5, 0.1873, 0.5, 0.1711, 0.5, 0.1511, 0.4779, 0.152, 0.4811, 0.1709, 0.4779, 0.152, 0.4486, 0.1536, 0.4581, 0.1749, 0.4652, 0.1885, 0.484, 0.1871, 0.4811, 0.1709, 0.4443, 0.285, 0.4563, 0.2955, 0.464, 0.2834, 0.4513, 0.2667, 0.4372, 0.2486, 0.4292, 0.2616, 0.3659, 0.293, 0.3892, 0.3265, 0.4041, 0.3104, 0.3565, 0.3227, 0.3842, 0.3456, 0.3892, 0.3265, 0.4147, 0.2359, 0.4292, 0.2616, 0.4372, 0.2486, 0.4147, 0.2359, 0.4299, 0.2292, 0.4318, 0.2114, 0.4658, 0.2702, 0.4789, 0.2711, 0.4809, 0.2578, 0.4417, 0.1914, 0.4342, 0.1832, 0.4113, 0.1997, 0.4417, 0.1914, 0.4652, 0.1885, 0.4581, 0.1749, 0.4342, 0.1832, 0.4581, 0.1749, 0.4486, 0.1536, 0.4147, 0.2359, 0.4113, 0.1997, 0.3895, 0.2115, 0.4, 0.2499, 0.3895, 0.2115, 0.3672, 0.2324, 0.3435, 0.2632, 0.3659, 0.293, 0.3837, 0.27, 0.3659, 0.293, 0.3435, 0.2632, 0.3292, 0.2988, 0.4113, 0.1997, 0.4224, 0.173, 0.4015, 0.1645, 0.3556, 0.1916, 0.3672, 0.2324, 0.3895, 0.2115, 0.3672, 0.2324, 0.3556, 0.1916, 0.3216, 0.2286, 0.3435, 0.2632, 0.3216, 0.2286, 0.2751, 0.2736, 0.369, 0.4272, 0.3961, 0.4722, 0.404, 0.4493, 0.5, 0.5532, 0.5, 0.4931, 0.471, 0.4922, 0.4236, 0.5362, 0.3944, 0.5775, 0.4427, 0.6072, 0.342, 0.4534, 0.3055, 0.4727, 0.345, 0.5314, 0.3758, 0.5008, 0.345, 0.5314, 0.3944, 0.5775, 0.4427, 0.6072, 0.3664, 0.6416, 0.3897, 0.6793, 0.3664, 0.6416, 0.4427, 0.6072, 0.3944, 0.5775, 0.3389, 0.6015, 0.3944, 0.5775, 0.345, 0.5314, 0.4513, 0.2667, 0.4658, 0.2702, 0.4691, 0.2554, 0.4911, 0.2482, 0.491, 0.2598, 0.5, 0.26, 0.4572, 0.2506, 0.4421, 0.2416, 0.4372, 0.2486, 0.4421, 0.2416, 0.4365, 0.2272, 0.4299, 0.2292, 0.4299, 0.2292, 0.4365, 0.2272, 0.4392, 0.2146, 0.4392, 0.2146, 0.4521, 0.2112, 0.4469, 0.2014, 0.4521, 0.2112, 0.4722, 0.2091, 0.4684, 0.1995, 0.4722, 0.2091, 0.4879, 0.2098, 0.4852, 0.1982, 0.4879, 0.2098, 0.5, 0.2092, 0.5, 0.1984, 0.4817, 0.3326, 0.4848, 0.3192, 0.4772, 0.3151, 0.4934, 0.3074, 0.493, 0.3214, 0.5, 0.3214, 0.4848, 0.3192, 0.4867, 0.3065, 0.4801, 0.3058, 0.4801, 0.3058, 0.471, 0.2988, 0.4686, 0.3074, 0.4901, 0.2717, 0.5, 0.2725, 0.5, 0.26, 0.4789, 0.2711, 0.4901, 0.2717, 0.491, 0.2598, 0.4787, 0.3607, 0.4747, 0.3788, 0.489, 0.378, 0.4797, 0.3497, 0.4787, 0.3607, 0.4905, 0.3645, 0.4817, 0.3326, 0.4797, 0.3497, 0.4912, 0.3519, 0.4848, 0.3192, 0.4817, 0.3326, 0.4915, 0.3329, 0.4867, 0.3065, 0.4848, 0.3192, 0.493, 0.3214, 0.491, 0.2598, 0.4911, 0.2482, 0.4818, 0.2493, 0.4818, 0.2493, 0.4708, 0.2471, 0.4691, 0.2554, 0.4708, 0.2471, 0.4594, 0.2426, 0.4572, 0.2506, 0.4486, 0.221, 0.4611, 0.2184, 0.4521, 0.2112, 0.4611, 0.2184, 0.4741, 0.2166, 0.4722, 0.2091, 0.4741, 0.2166, 0.4884, 0.2159, 0.4879, 0.2098, 0.4417, 0.1914, 0.4113, 0.1997, 0.4318, 0.2114, 0.4652, 0.1885, 0.4417, 0.1914, 0.4469, 0.2014, 0.484, 0.1871, 0.4652, 0.1885, 0.4684, 0.1995, 0.5, 0.1873, 0.484, 0.1871, 0.4852, 0.1982, 0.3055, 0.4727, 0.2909, 0.4754, 0.3127, 0.5468, 0.1833, 0.5852, 0.1191, 0.5351, 0.09988, 0.567, 0.5, 0.2794, 0.489, 0.2782, 0.494, 0.2941, 0.4738, 0.1273, 0.4401, 0.1365, 0.4486, 0.1536, 0.4779, 0.152, 0.5, 0.1511, 0.5, 0.1229, 0.4443, 0.285, 0.4579, 0.3153, 0.4563, 0.2955, 0.4715, 0.3292, 0.4606, 0.3203, 0.4564, 0.33, 0.4715, 0.3292, 0.4772, 0.3151, 0.4686, 0.3074, 0.4579, 0.3153, 0.4606, 0.3203, 0.4686, 0.3074, 0.4725, 0.09358, 0.4738, 0.1273, 0.5, 0.1229, 0.4738, 0.1273, 0.4725, 0.09358, 0.4334, 0.1058, 0.4401, 0.1365, 0.4334, 0.1058, 0.3952, 0.1214, 0.4686, 0.05311, 0.5, 0.05516, 0.5, 0.00195, 0.4686, 0.05311, 0.4602, 0.00572, 0.4145, 0.01035, 0.4284, 0.06352, 0.4145, 0.01035, 0.3726, 0.01714, 0.3449, 0.09589, 0.3545, 0.1466, 0.3952, 0.1214, 0.3015, 0.1216, 0.3051, 0.1856, 0.3545, 0.1466, 0.2629, 0.1455, 0.2679, 0.2153, 0.3051, 0.1856, 0.2548, 0.0547, 0.2629, 0.1455, 0.3015, 0.1216, 0.3449, 0.09589, 0.3327, 0.0265, 0.2934, 0.03836, 0.3862, 0.07633, 0.3726, 0.01714, 0.3327, 0.0265, 0.3862, 0.07633, 0.3952, 0.1214, 0.4334, 0.1058, 0.4015, 0.1645, 0.3952, 0.1214, 0.3545, 0.1466, 0.3556, 0.1916, 0.3545, 0.1466, 0.3051, 0.1856, 0.2679, 0.2153, 0.2751, 0.2736, 0.3216, 0.2286, 0.4284, 0.06352, 0.4334, 0.1058, 0.4725, 0.09358, 0.4725, 0.09358, 0.5, 0.09145, 0.5, 0.05516, 0.4513, 0.2667, 0.464, 0.2834, 0.4658, 0.2702, 0.4751, 0.2792, 0.4789, 0.2711, 0.4658, 0.2702, 0.489, 0.2782, 0.4901, 0.2717, 0.4789, 0.2711, 0.5, 0.2725, 0.4901, 0.2717, 0.489, 0.2782, 0.471, 0.2889, 0.464, 0.2834, 0.471, 0.2988, 0.4888, 0.2986, 0.4934, 0.3074, 0.494, 0.2941, 0.2845, 0.4361, 0.3055, 0.4727, 0.342, 0.4534, 0.2909, 0.4754, 0.3055, 0.4727, 0.2845, 0.4361, 0.1857, 0.5314, 0.1387, 0.4929, 0.1191, 0.5351, 0.18, 0.4708, 0.1537, 0.455, 0.1387, 0.4929, 0.18, 0.4708, 0.2407, 0.4815, 0.236, 0.4419, 0.1857, 0.5314, 0.255, 0.5542, 0.2407, 0.4815, 0.2648, 0.6086, 0.3389, 0.6015, 0.3127, 0.5468, 0.2747, 0.6541, 0.3664, 0.6416, 0.3389, 0.6015, 0.3664, 0.6416, 0.2747, 0.6541, 0.2765, 0.6907, 0.255, 0.5542, 0.1857, 0.5314, 0.1833, 0.5852, 0.1807, 0.6279, 0.2747, 0.6541, 0.2648, 0.6086, 0.168, 0.6608, 0.2765, 0.6907, 0.2747, 0.6541, 0.4801, 0.3058, 0.4867, 0.3065, 0.4857, 0.3013, 0.4867, 0.3065, 0.4934, 0.3074, 0.4888, 0.2986, 0.4751, 0.2792, 0.464, 0.2834, 0.471, 0.2889, 0.4563, 0.2955, 0.4686, 0.3074, 0.471, 0.2988, 0.1537, 0.455, 0.18, 0.4708, 0.173, 0.4173, 0.2759, 0.4091, 0.2312, 0.4119, 0.236, 0.4419, 0.236, 0.4419, 0.2407, 0.4815, 0.2909, 0.4754, 0.287, 0.3231, 0.3203, 0.3395, 0.3292, 0.2988, 0.3203, 0.3395, 0.3523, 0.3526, 0.3565, 0.3227, 0.3523, 0.3526, 0.3828, 0.3631, 0.3842, 0.3456, 0.3828, 0.3631, 0.4, 0.3683, 0.4001, 0.3586, 0.4, 0.3683, 0.41, 0.3726, 0.4105, 0.3677, 0.3127, 0.5468, 0.2909, 0.4754, 0.2407, 0.4815, 0.3176, 0.3977, 0.2896, 0.3811, 0.2759, 0.4091, 0.2896, 0.3811, 0.3176, 0.3977, 0.3203, 0.3395, 0.2063, 0.3863, 0.1961, 0.3348, 0.1606, 0.3431, 0.2099, 0.2832, 0.1961, 0.3348, 0.2069, 0.3337, 0.173, 0.4173, 0.236, 0.4419, 0.2312, 0.4119, 0.2134, 0.3811, 0.2069, 0.3337, 0.1961, 0.3348, 0.1624, 0.2857, 0.1606, 0.3431, 0.1961, 0.3348, 0.09078, 0.3781, 0.1086, 0.4282, 0.1343, 0.4158, 0.0615, 0.414, 0.0745, 0.455, 0.1086, 0.4282, 0.04612, 0.4747, 0.0745, 0.455, 0.0615, 0.414, 0.1121, 0.3017, 0.1162, 0.3563, 0.1606, 0.3431, 0.06292, 0.3141, 0.09078, 0.3781, 0.1162, 0.3563, 0.03541, 0.4111, 0.0615, 0.414, 0.09078, 0.3781, 0.1653, 0.239, 0.1138, 0.2301, 0.1121, 0.3017, 0.01723, 0.4882, 0.04612, 0.4747, 0.03541, 0.4111, 0.06292, 0.3141, 0.1121, 0.3017, 0.1138, 0.2301, 0.2277, 0.2841, 0.2503, 0.2703, 0.2278, 0.2362, 0.2503, 0.2703, 0.2751, 0.2736, 0.2679, 0.2153, 0.2679, 0.2153, 0.2629, 0.1455, 0.2176, 0.1622, 0.2629, 0.1455, 0.2548, 0.0547, 0.2079, 0.07673, 0.03541, 0.4111, 0.06292, 0.3141, 0.01173, 0.3116, 0.1537, 0.455, 0.1343, 0.4158, 0.1086, 0.4282, 0.1653, 0.239, 0.1624, 0.2857, 0.2099, 0.2832, 0.01723, 0.4882, 0.07741, 0.5929, 0.09988, 0.567, 0.1191, 0.5351, 0.0745, 0.455, 0.04612, 0.4747, 0.1387, 0.4929, 0.1086, 0.4282, 0.0745, 0.455, 0.1343, 0.4158, 0.173, 0.4173, 0.1606, 0.3431, 0.1653, 0.239, 0.2278, 0.2362, 0.2176, 0.1622, 0.2176, 0.1622, 0.2079, 0.07673, 0.1605, 0.09797, 0.1138, 0.2301, 0.1653, 0.239, 0.1624, 0.1794, 0.1196, 0.1774, 0.07499, 0.177, 0.0662, 0.2304, 0.03135, 0.2251, 0.0662, 0.2304, 0.07499, 0.177, 0.1605, 0.09797, 0.1212, 0.1112, 0.1196, 0.1774, 0.07375, 0.1214, 0.07499, 0.177, 0.1196, 0.1774, 0.03725, 0.1769, 0.07499, 0.177, 0.07375, 0.1214, 0.454, 0.3904, 0.4555, 0.3859, 0.4552, 0.3811, 0.41, 0.3726, 0.4134, 0.3855, 0.4148, 0.3606, 0.4148, 0.3606, 0.4227, 0.3956, 0.4218, 0.3549, 0.454, 0.3904, 0.4452, 0.3611, 0.449, 0.3958, 0.41, 0.3726, 0.4095, 0.3767, 0.4134, 0.3855, 0.4382, 0.3998, 0.449, 0.3958, 0.4341, 0.3551, 0.4552, 0.3811, 0.4539, 0.3761, 0.4507, 0.3674, 0.4885, 0.4052, 0.4847, 0.419, 0.5, 0.4208, 0.5, 0.3789, 0.489, 0.378, 0.4881, 0.3927, 0.5, 0.2947, 0.494, 0.2941, 0.4934, 0.3074, 0.493, 0.3214, 0.4915, 0.3329, 0.5, 0.3335, 0.4879, 0.2098, 0.4884, 0.2159, 0.5, 0.2154, 0.1807, 0.6279, 0.09988, 0.567, 0.07741, 0.5929, 0.0662, 0.2304, 0.03135, 0.2251, 0.01173, 0.3116, 0.5361, 0.3578, 0.544, 0.3616, 0.5499, 0.348, 0.5458, 0.3396, 0.5499, 0.348, 0.5659, 0.3318, 0.5656, 0.3208, 0.5659, 0.3318, 0.5889, 0.3289, 0.5253, 0.379, 0.5235, 0.3882, 0.5357, 0.3838, 0.5558, 0.2852, 0.5615, 0.3067, 0.5804, 0.2825, 0.511, 0.3781, 0.5119, 0.3928, 0.5235, 0.3882, 0.5589, 0.4235, 0.5386, 0.4154, 0.5268, 0.4398, 0.5454, 0.4048, 0.5386, 0.4154, 0.5589, 0.4235, 0.585, 0.4234, 0.5589, 0.4235, 0.5592, 0.4487, 0.5812, 0.4076, 0.5615, 0.41, 0.5589, 0.4235, 0.6437, 0.3828, 0.6157, 0.3794, 0.61, 0.4023, 0.6003, 0.3771, 0.5949, 0.3934, 0.61, 0.4023, 0.6437, 0.3828, 0.6478, 0.3528, 0.6173, 0.3634, 0.6157, 0.3794, 0.6173, 0.3634, 0.6002, 0.3685, 0.5659, 0.3318, 0.566, 0.3555, 0.5784, 0.3553, 0.5708, 0.2617, 0.5804, 0.2825, 0.6001, 0.25, 0.596, 0.3106, 0.5804, 0.2825, 0.5615, 0.3067, 0.5656, 0.3208, 0.5615, 0.3067, 0.5437, 0.3302, 0.5458, 0.3396, 0.5437, 0.3302, 0.5319, 0.344, 0.5381, 0.3765, 0.544, 0.3616, 0.5361, 0.3578, 0.5154, 0.419, 0.5, 0.4208, 0.5, 0.4424, 0.529, 0.4922, 0.5268, 0.4398, 0.5, 0.4424, 0.5592, 0.4487, 0.5268, 0.4398, 0.529, 0.4922, 0.596, 0.4494, 0.5592, 0.4487, 0.564, 0.4882, 0.6825, 0.3978, 0.6437, 0.3828, 0.6311, 0.4274, 0.585, 0.4234, 0.61, 0.4023, 0.5949, 0.3934, 0.596, 0.4494, 0.6311, 0.4274, 0.61, 0.4023, 0.658, 0.4535, 0.6311, 0.4274, 0.604, 0.4723, 0.5499, 0.348, 0.5549, 0.3615, 0.566, 0.3555, 0.544, 0.3616, 0.5493, 0.3677, 0.5549, 0.3615, 0.5381, 0.3765, 0.5462, 0.3765, 0.5493, 0.3677, 0.5381, 0.3765, 0.5357, 0.3838, 0.545, 0.3815, 0.5454, 0.4048, 0.5615, 0.41, 0.562, 0.3999, 0.5615, 0.41, 0.5812, 0.4076, 0.5775, 0.3959, 0.5812, 0.4076, 0.5949, 0.3934, 0.5868, 0.3858, 0.5949, 0.3934, 0.6003, 0.3771, 0.5907, 0.377, 0.5907, 0.377, 0.6003, 0.3771, 0.6002, 0.3685, 0.5784, 0.3553, 0.5854, 0.361, 0.5968, 0.3438, 0.6001, 0.3588, 0.5968, 0.3438, 0.5854, 0.361, 0.5889, 0.3289, 0.5968, 0.3438, 0.6109, 0.3267, 0.5968, 0.3438, 0.6001, 0.3588, 0.6159, 0.3458, 0.5, 0.3789, 0.511, 0.3781, 0.5095, 0.3645, 0.5386, 0.4154, 0.5299, 0.4058, 0.5154, 0.419, 0.5115, 0.4053, 0.5119, 0.3928, 0.5, 0.3944, 0.5264, 0.3983, 0.5299, 0.4058, 0.5376, 0.3974, 0.535, 0.3916, 0.5376, 0.3974, 0.5462, 0.3907, 0.6163, 0.2701, 0.6001, 0.25, 0.5804, 0.2825, 0.5421, 0.3155, 0.5437, 0.3302, 0.5615, 0.3067, 0.5395, 0.3204, 0.5437, 0.3302, 0.5421, 0.3155, 0.5115, 0.4053, 0.5154, 0.419, 0.5299, 0.4058, 0.5454, 0.4048, 0.5376, 0.3974, 0.5299, 0.4058, 0.5512, 0.396, 0.5462, 0.3907, 0.5376, 0.3974, 0.5264, 0.3983, 0.5235, 0.3882, 0.5119, 0.3928, 0.535, 0.3916, 0.5357, 0.3838, 0.5235, 0.3882, 0.5447, 0.3863, 0.545, 0.3815, 0.5357, 0.3838, 0.6825, 0.3978, 0.6797, 0.3396, 0.6478, 0.3528, 0.564, 0.4882, 0.529, 0.4922, 0.5376, 0.5488, 0.604, 0.4723, 0.564, 0.4882, 0.5764, 0.5362, 0.5599, 0.1365, 0.5514, 0.1536, 0.5776, 0.1731, 0.5888, 0.1998, 0.5776, 0.1731, 0.5658, 0.1832, 0.5376, 0.5488, 0.5, 0.5532, 0.5, 0.629, 0.5213, 0.3608, 0.5253, 0.379, 0.5361, 0.3578, 0.5319, 0.344, 0.5203, 0.3498, 0.5213, 0.3608, 0.5095, 0.3645, 0.5088, 0.352, 0.5, 0.3527, 0.5285, 0.3293, 0.5183, 0.3327, 0.5203, 0.3498, 0.5085, 0.3329, 0.5, 0.3335, 0.5, 0.3527, 0.5, 0.1711, 0.5, 0.1873, 0.516, 0.1871, 0.5189, 0.1709, 0.5221, 0.1519, 0.5, 0.1511, 0.5419, 0.1749, 0.5514, 0.1536, 0.5221, 0.1519, 0.5189, 0.1709, 0.516, 0.1871, 0.5348, 0.1885, 0.5361, 0.2836, 0.5437, 0.2957, 0.5558, 0.2852, 0.5708, 0.2617, 0.5628, 0.2487, 0.5488, 0.2669, 0.6341, 0.2932, 0.6163, 0.2701, 0.596, 0.3106, 0.6436, 0.3229, 0.6341, 0.2932, 0.6109, 0.3267, 0.5854, 0.236, 0.5701, 0.2293, 0.5628, 0.2487, 0.5854, 0.236, 0.5888, 0.1998, 0.5682, 0.2115, 0.5191, 0.258, 0.5212, 0.2713, 0.5343, 0.2704, 0.5584, 0.1914, 0.5888, 0.1998, 0.5658, 0.1832, 0.5419, 0.1749, 0.5348, 0.1885, 0.5584, 0.1914, 0.5658, 0.1832, 0.5776, 0.1731, 0.5514, 0.1536, 0.6106, 0.2116, 0.5888, 0.1998, 0.5854, 0.236, 0.6328, 0.2325, 0.6106, 0.2116, 0.6001, 0.25, 0.6163, 0.2701, 0.6341, 0.2932, 0.6566, 0.2633, 0.6341, 0.2932, 0.6436, 0.3229, 0.6709, 0.2989, 0.5986, 0.1645, 0.5776, 0.1731, 0.5888, 0.1998, 0.6445, 0.1916, 0.5986, 0.1645, 0.6106, 0.2116, 0.6784, 0.2287, 0.6445, 0.1916, 0.6328, 0.2325, 0.6566, 0.2633, 0.6709, 0.2989, 0.725, 0.2737, 0.6311, 0.4274, 0.596, 0.4494, 0.604, 0.4723, 0.5, 0.5532, 0.5376, 0.5488, 0.529, 0.4922, 0.5764, 0.5362, 0.5376, 0.5488, 0.5573, 0.6072, 0.658, 0.4535, 0.6242, 0.5009, 0.655, 0.5315, 0.6242, 0.5009, 0.5764, 0.5362, 0.6056, 0.5775, 0.5573, 0.6072, 0.5, 0.629, 0.6103, 0.6793, 0.6335, 0.6416, 0.6611, 0.6015, 0.6056, 0.5775, 0.6611, 0.6015, 0.6873, 0.5469, 0.655, 0.5315, 0.531, 0.2557, 0.5343, 0.2704, 0.5488, 0.2669, 0.5089, 0.2484, 0.5, 0.2469, 0.5, 0.26, 0.5628, 0.2487, 0.5579, 0.2417, 0.5429, 0.2509, 0.5701, 0.2293, 0.5635, 0.2273, 0.5579, 0.2417, 0.5701, 0.2293, 0.5682, 0.2115, 0.5609, 0.2147, 0.5531, 0.2014, 0.548, 0.2112, 0.5609, 0.2147, 0.5317, 0.1995, 0.5278, 0.2091, 0.548, 0.2112, 0.5148, 0.1982, 0.5121, 0.2098, 0.5278, 0.2091, 0.5, 0.1984, 0.5, 0.2092, 0.5121, 0.2098, 0.5228, 0.3152, 0.5152, 0.3192, 0.5183, 0.3327, 0.5066, 0.3074, 0.5, 0.3072, 0.5, 0.3214, 0.5199, 0.3058, 0.5133, 0.3065, 0.5152, 0.3192, 0.5314, 0.3075, 0.529, 0.2989, 0.5199, 0.3058, 0.5, 0.26, 0.5, 0.2725, 0.5099, 0.2718, 0.509, 0.2599, 0.5099, 0.2718, 0.5212, 0.2713, 0.511, 0.3781, 0.5253, 0.379, 0.5213, 0.3608, 0.5095, 0.3645, 0.5213, 0.3608, 0.5203, 0.3498, 0.5088, 0.352, 0.5203, 0.3498, 0.5183, 0.3327, 0.5085, 0.3329, 0.5183, 0.3327, 0.5152, 0.3192, 0.507, 0.3214, 0.5152, 0.3192, 0.5133, 0.3065, 0.509, 0.2599, 0.5191, 0.258, 0.5182, 0.2496, 0.531, 0.2557, 0.5293, 0.2475, 0.5182, 0.2496, 0.5429, 0.2509, 0.5407, 0.243, 0.5293, 0.2475, 0.5579, 0.2417, 0.552, 0.2353, 0.5407, 0.243, 0.5579, 0.2417, 0.5635, 0.2273, 0.5567, 0.2263, 0.5635, 0.2273, 0.5609, 0.2147, 0.5514, 0.2211, 0.548, 0.2112, 0.5389, 0.2184, 0.5514, 0.2211, 0.5278, 0.2091, 0.5259, 0.2166, 0.5389, 0.2184, 0.5121, 0.2098, 0.5116, 0.2159, 0.5259, 0.2166, 0.5682, 0.2115, 0.5888, 0.1998, 0.5584, 0.1914, 0.5531, 0.2014, 0.5584, 0.1914, 0.5348, 0.1885, 0.5317, 0.1995, 0.5348, 0.1885, 0.516, 0.1871, 0.5148, 0.1982, 0.516, 0.1871, 0.5, 0.1873, 0.6945, 0.4728, 0.655, 0.5315, 0.6873, 0.5469, 0.8166, 0.5853, 0.8192, 0.628, 0.9001, 0.5671, 0.5, 0.2794, 0.5, 0.2947, 0.506, 0.2942, 0.5262, 0.1273, 0.5221, 0.1519, 0.5514, 0.1536, 0.5221, 0.1519, 0.5262, 0.1273, 0.5, 0.1229, 0.5558, 0.2852, 0.5437, 0.2957, 0.5421, 0.3155, 0.5285, 0.3293, 0.5319, 0.344, 0.5437, 0.3302, 0.5314, 0.3075, 0.5228, 0.3152, 0.5285, 0.3293, 0.5421, 0.3155, 0.5437, 0.2957, 0.5314, 0.3075, 0.5275, 0.09357, 0.5, 0.09145, 0.5, 0.1229, 0.5262, 0.1273, 0.5599, 0.1365, 0.5666, 0.1058, 0.5599, 0.1365, 0.5986, 0.1645, 0.6048, 0.1214, 0.5314, 0.05311, 0.5398, 0.00572, 0.5, 0.00195, 0.5855, 0.01034, 0.5398, 0.00572, 0.5314, 0.05311, 0.6274, 0.01713, 0.5855, 0.01034, 0.5717, 0.06352, 0.6552, 0.09591, 0.6138, 0.07633, 0.6048, 0.1214, 0.6986, 0.1217, 0.6552, 0.09591, 0.6456, 0.1466, 0.6949, 0.1857, 0.7321, 0.2154, 0.7372, 0.1456, 0.6986, 0.1217, 0.7372, 0.1456, 0.7452, 0.05475, 0.7066, 0.03837, 0.6674, 0.0265, 0.6552, 0.09591, 0.6674, 0.0265, 0.6274, 0.01713, 0.6138, 0.07633, 0.6138, 0.07633, 0.5717, 0.06352, 0.5666, 0.1058, 0.5986, 0.1645, 0.6445, 0.1916, 0.6456, 0.1466, 0.6445, 0.1916, 0.6784, 0.2287, 0.6949, 0.1857, 0.6784, 0.2287, 0.725, 0.2737, 0.7321, 0.2154, 0.5717, 0.06352, 0.5314, 0.05311, 0.5275, 0.09357, 0.5, 0.05516, 0.5, 0.09145, 0.5275, 0.09357, 0.5488, 0.2669, 0.5343, 0.2704, 0.5361, 0.2836, 0.525, 0.2794, 0.5361, 0.2836, 0.5343, 0.2704, 0.511, 0.2783, 0.525, 0.2794, 0.5212, 0.2713, 0.511, 0.2783, 0.5099, 0.2718, 0.5, 0.2725, 0.658, 0.4535, 0.6945, 0.4728, 0.7155, 0.4362, 0.7091, 0.4755, 0.7155, 0.4362, 0.6945, 0.4728, 0.8143, 0.5315, 0.8166, 0.5853, 0.8809, 0.5351, 0.82, 0.4709, 0.8143, 0.5315, 0.8613, 0.493, 0.82, 0.4709, 0.827, 0.4174, 0.764, 0.442, 0.7593, 0.4816, 0.745, 0.5542, 0.8143, 0.5315, 0.6873, 0.5469, 0.6611, 0.6015, 0.7351, 0.6087, 0.6611, 0.6015, 0.6335, 0.6416, 0.7253, 0.6541, 0.6335, 0.6416, 0.6103, 0.6793, 0.7235, 0.6907, 0.745, 0.5542, 0.7351, 0.6087, 0.8166, 0.5853, 0.7351, 0.6087, 0.7253, 0.6541, 0.8192, 0.628, 0.8319, 0.6609, 0.8192, 0.628, 0.7253, 0.6541, 0.529, 0.2989, 0.5314, 0.3075, 0.5437, 0.2957, 0.827, 0.4174, 0.82, 0.4709, 0.8463, 0.4551, 0.764, 0.442, 0.7688, 0.412, 0.7241, 0.4092, 0.7091, 0.4755, 0.7593, 0.4816, 0.764, 0.442, 0.6709, 0.2989, 0.6797, 0.3396, 0.7131, 0.3232, 0.6436, 0.3229, 0.6478, 0.3528, 0.6797, 0.3396, 0.6159, 0.3458, 0.6173, 0.3634, 0.6478, 0.3528, 0.6001, 0.3588, 0.6002, 0.3685, 0.6173, 0.3634, 0.5897, 0.368, 0.5902, 0.3729, 0.6002, 0.3685, 0.6873, 0.5469, 0.745, 0.5542, 0.7593, 0.4816, 0.6825, 0.3978, 0.7155, 0.4362, 0.7241, 0.4092, 0.7104, 0.3812, 0.7131, 0.3232, 0.6797, 0.3396, 0.7937, 0.3864, 0.827, 0.4174, 0.8394, 0.3432, 0.7901, 0.2833, 0.7724, 0.2842, 0.7931, 0.3338, 0.7688, 0.412, 0.764, 0.442, 0.827, 0.4174, 0.8377, 0.2858, 0.7901, 0.2833, 0.804, 0.3349, 0.9092, 0.3782, 0.8838, 0.3564, 0.8657, 0.4159, 0.9385, 0.4141, 0.9092, 0.3782, 0.8914, 0.4283, 0.9385, 0.4141, 0.9255, 0.4551, 0.9539, 0.4748, 0.8394, 0.3432, 0.8838, 0.3564, 0.8879, 0.3018, 0.9371, 0.3142, 0.8879, 0.3018, 0.8838, 0.3564, 0.9092, 0.3782, 0.9385, 0.4141, 0.9646, 0.4112, 0.8879, 0.3018, 0.8862, 0.2301, 0.8347, 0.2391, 0.9646, 0.4112, 0.9539, 0.4748, 0.9827, 0.4883, 0.9371, 0.3142, 0.9338, 0.2305, 0.8862, 0.2301, 0.7724, 0.2842, 0.7901, 0.2833, 0.7722, 0.2363, 0.7498, 0.2704, 0.7722, 0.2363, 0.7321, 0.2154, 0.7824, 0.1622, 0.7372, 0.1456, 0.7321, 0.2154, 0.7921, 0.07681, 0.7452, 0.05475, 0.7372, 0.1456, 0.9883, 0.3117, 0.9371, 0.3142, 0.9646, 0.4112, 0.8463, 0.4551, 0.8613, 0.493, 0.8914, 0.4283, 0.7901, 0.2833, 0.8377, 0.2858, 0.8347, 0.2391, 0.9827, 0.4883, 0.9539, 0.4748, 0.9001, 0.5671, 0.8809, 0.5351, 0.9001, 0.5671, 0.9539, 0.4748, 0.8613, 0.493, 0.8809, 0.5351, 0.9255, 0.4551, 0.8394, 0.3432, 0.827, 0.4174, 0.8657, 0.4159, 0.8347, 0.2391, 0.8377, 0.1795, 0.7824, 0.1622, 0.7824, 0.1622, 0.8377, 0.1795, 0.8396, 0.09808, 0.8862, 0.2301, 0.8804, 0.1775, 0.8377, 0.1795, 0.9338, 0.2305, 0.9251, 0.1771, 0.8804, 0.1775, 0.9687, 0.2252, 0.9628, 0.177, 0.9251, 0.1771, 0.8396, 0.09808, 0.8377, 0.1795, 0.8804, 0.1775, 0.8804, 0.1775, 0.9251, 0.1771, 0.9263, 0.1215, 0.9628, 0.177, 0.9655, 0.1261, 0.9263, 0.1215, 0.5868, 0.3858, 0.5784, 0.3553, 0.566, 0.3555, 0.566, 0.3555, 0.5549, 0.3615, 0.5775, 0.3959, 0.5907, 0.377, 0.0, 0.0, 0.5868, 0.3858, 0.0, 0.0, 0.5907, 0.377, 0.5854, 0.361, 0.5493, 0.3677, 0.0, 0.0, 0.5549, 0.3615, 0.5462, 0.3765, 0.545, 0.3815, 0.5447, 0.3863, 0.5868, 0.3858, 0.566, 0.3555, 0.5775, 0.3959, 0.5115, 0.4053, 0.5, 0.4067, 0.5, 0.4208, 0.5, 0.3789, 0.5, 0.3944, 0.5119, 0.3928, 0.5, 0.2947, 0.5, 0.3072, 0.5066, 0.3074, 0.5, 0.3335, 0.5085, 0.3329, 0.507, 0.3214, 0.5121, 0.2098, 0.5, 0.2092, 0.5, 0.2154, 0.8192, 0.628, 0.8319, 0.6609, 0.9225, 0.593, 0.9338, 0.2305, 0.9371, 0.3142, 0.9883, 0.3117, 0.456, 0.3613, 0.464, 0.3576, 0.4502, 0.3477, 0.4502, 0.3477, 0.4543, 0.3394, 0.4342, 0.3316, 0.4342, 0.3316, 0.4346, 0.3206, 0.4112, 0.3287, 0.462, 0.3762, 0.4644, 0.3835, 0.4747, 0.3788, 0.4292, 0.2616, 0.4197, 0.2824, 0.4443, 0.285, 0.4747, 0.3788, 0.4765, 0.388, 0.489, 0.378, 0.4615, 0.4153, 0.4412, 0.4234, 0.4733, 0.4398, 0.4387, 0.4099, 0.4412, 0.4234, 0.4548, 0.4047, 0.4412, 0.4234, 0.4151, 0.4232, 0.4409, 0.4486, 0.4387, 0.4099, 0.419, 0.4074, 0.4412, 0.4234, 0.3844, 0.3792, 0.3564, 0.3826, 0.3901, 0.4021, 0.3844, 0.3792, 0.3901, 0.4021, 0.3999, 0.3768, 0.3844, 0.3792, 0.3828, 0.3631, 0.3564, 0.3826, 0.3999, 0.3768, 0.4, 0.3683, 0.3844, 0.3792, 0.4112, 0.3287, 0.4218, 0.3549, 0.4342, 0.3316, 0.4147, 0.2359, 0.4, 0.2499, 0.4292, 0.2616, 0.4346, 0.3206, 0.4386, 0.3065, 0.4041, 0.3104, 0.4543, 0.3394, 0.4564, 0.33, 0.4346, 0.3206, 0.464, 0.3576, 0.4682, 0.3439, 0.4543, 0.3394, 0.4747, 0.3788, 0.464, 0.3576, 0.462, 0.3762, 0.5, 0.4208, 0.4847, 0.419, 0.5, 0.4424, 0.4733, 0.4398, 0.471, 0.4922, 0.5, 0.4424, 0.436, 0.4882, 0.471, 0.4922, 0.4409, 0.4486, 0.4409, 0.4486, 0.404, 0.4493, 0.436, 0.4882, 0.3564, 0.3826, 0.3176, 0.3977, 0.369, 0.4272, 0.419, 0.4074, 0.4053, 0.3931, 0.4151, 0.4232, 0.4151, 0.4232, 0.3901, 0.4021, 0.404, 0.4493, 0.3758, 0.5008, 0.3961, 0.4722, 0.342, 0.4534, 0.4342, 0.3316, 0.4341, 0.3551, 0.4502, 0.3477, 0.4502, 0.3477, 0.4452, 0.3611, 0.456, 0.3613, 0.456, 0.3613, 0.4507, 0.3674, 0.462, 0.3762, 0.4539, 0.3761, 0.4552, 0.3811, 0.462, 0.3762, 0.4387, 0.4099, 0.4548, 0.4047, 0.4382, 0.3998, 0.419, 0.4074, 0.4387, 0.4099, 0.4227, 0.3956, 0.4053, 0.3931, 0.419, 0.4074, 0.4134, 0.3855, 0.3999, 0.3768, 0.4053, 0.3931, 0.4095, 0.3767, 0.3999, 0.3768, 0.4095, 0.3767, 0.4, 0.3683, 0.4112, 0.3287, 0.4033, 0.3435, 0.4218, 0.3549, 0.4105, 0.3677, 0.4148, 0.3606, 0.4001, 0.3586, 0.4033, 0.3435, 0.4112, 0.3287, 0.3892, 0.3265, 0.4001, 0.3586, 0.4033, 0.3435, 0.3842, 0.3456, 0.5, 0.3663, 0.4905, 0.3645, 0.5, 0.3789, 0.4733, 0.4398, 0.4847, 0.419, 0.4615, 0.4153, 0.4881, 0.3927, 0.4885, 0.4052, 0.5, 0.3944, 0.4651, 0.3913, 0.4625, 0.3972, 0.4737, 0.3981, 0.4555, 0.3859, 0.454, 0.3904, 0.4651, 0.3913, 0.4041, 0.3104, 0.4197, 0.2824, 0.3837, 0.27, 0.4443, 0.285, 0.4386, 0.3065, 0.4579, 0.3153, 0.4737, 0.3981, 0.4702, 0.4057, 0.4885, 0.4052, 0.4615, 0.4153, 0.4702, 0.4057, 0.4548, 0.4047, 0.4548, 0.4047, 0.4625, 0.3972, 0.449, 0.3958, 0.4885, 0.4052, 0.4881, 0.3927, 0.4737, 0.3981, 0.4737, 0.3981, 0.4765, 0.388, 0.4651, 0.3913, 0.4651, 0.3913, 0.4644, 0.3835, 0.4555, 0.3859, 0.3564, 0.3826, 0.3523, 0.3526, 0.3176, 0.3977, 0.4236, 0.5362, 0.4624, 0.5488, 0.436, 0.4882, 0.436, 0.4882, 0.3961, 0.4722, 0.4236, 0.5362, 0.4015, 0.1645, 0.4224, 0.173, 0.4401, 0.1365, 0.5, 0.5532, 0.4624, 0.5488, 0.5, 0.629, 0.464, 0.3576, 0.4787, 0.3607, 0.4682, 0.3439, 0.4912, 0.3519, 0.4905, 0.3645, 0.5, 0.3527, 0.4682, 0.3439, 0.4797, 0.3497, 0.4715, 0.3292, 0.4912, 0.3519, 0.5, 0.3527, 0.4915, 0.3329, 0.4811, 0.1709, 0.484, 0.1871, 0.5, 0.1711, 0.5, 0.1711, 0.5, 0.1511, 0.4811, 0.1709, 0.4811, 0.1709, 0.4779, 0.152, 0.4581, 0.1749, 0.4581, 0.1749, 0.4652, 0.1885, 0.4811, 0.1709, 0.4513, 0.2667, 0.4443, 0.285, 0.464, 0.2834, 0.4443, 0.285, 0.4513, 0.2667, 0.4292, 0.2616, 0.3837, 0.27, 0.3659, 0.293, 0.4041, 0.3104, 0.3659, 0.293, 0.3565, 0.3227, 0.3892, 0.3265, 0.4299, 0.2292, 0.4147, 0.2359, 0.4372, 0.2486, 0.4113, 0.1997, 0.4147, 0.2359, 0.4318, 0.2114, 0.4691, 0.2554, 0.4658, 0.2702, 0.4809, 0.2578, 0.4342, 0.1832, 0.4417, 0.1914, 0.4581, 0.1749, 0.4224, 0.173, 0.4342, 0.1832, 0.4486, 0.1536, 0.4, 0.2499, 0.4147, 0.2359, 0.3895, 0.2115, 0.3837, 0.27, 0.4, 0.2499, 0.3672, 0.2324, 0.3672, 0.2324, 0.3435, 0.2632, 0.3837, 0.27, 0.3565, 0.3227, 0.3659, 0.293, 0.3292, 0.2988, 0.3895, 0.2115, 0.4113, 0.1997, 0.4015, 0.1645, 0.4015, 0.1645, 0.3556, 0.1916, 0.3895, 0.2115, 0.3435, 0.2632, 0.3672, 0.2324, 0.3216, 0.2286, 0.3292, 0.2988, 0.3435, 0.2632, 0.2751, 0.2736, 0.4624, 0.5488, 0.5, 0.5532, 0.471, 0.4922, 0.4624, 0.5488, 0.4236, 0.5362, 0.4427, 0.6072, 0.3758, 0.5008, 0.342, 0.4534, 0.345, 0.5314, 0.4236, 0.5362, 0.3758, 0.5008, 0.3944, 0.5775, 0.5, 0.629, 0.4427, 0.6072, 0.3897, 0.6793, 0.3389, 0.6015, 0.3664, 0.6416, 0.3944, 0.5775, 0.3127, 0.5468, 0.3389, 0.6015, 0.345, 0.5314, 0.4572, 0.2506, 0.4513, 0.2667, 0.4691, 0.2554, 0.5, 0.2469, 0.4911, 0.2482, 0.5, 0.26, 0.4513, 0.2667, 0.4572, 0.2506, 0.4372, 0.2486, 0.4372, 0.2486, 0.4421, 0.2416, 0.4299, 0.2292, 0.4318, 0.2114, 0.4299, 0.2292, 0.4392, 0.2146, 0.4318, 0.2114, 0.4392, 0.2146, 0.4469, 0.2014, 0.4469, 0.2014, 0.4521, 0.2112, 0.4684, 0.1995, 0.4684, 0.1995, 0.4722, 0.2091, 0.4852, 0.1982, 0.4852, 0.1982, 0.4879, 0.2098, 0.5, 0.1984, 0.4715, 0.3292, 0.4817, 0.3326, 0.4772, 0.3151, 0.5, 0.3072, 0.4934, 0.3074, 0.5, 0.3214, 0.4772, 0.3151, 0.4848, 0.3192, 0.4801, 0.3058, 0.4772, 0.3151, 0.4801, 0.3058, 0.4686, 0.3074, 0.491, 0.2598, 0.4901, 0.2717, 0.5, 0.26, 0.4809, 0.2578, 0.4789, 0.2711, 0.491, 0.2598, 0.4905, 0.3645, 0.4787, 0.3607, 0.489, 0.378, 0.4912, 0.3519, 0.4797, 0.3497, 0.4905, 0.3645, 0.4915, 0.3329, 0.4817, 0.3326, 0.4912, 0.3519, 0.493, 0.3214, 0.4848, 0.3192, 0.4915, 0.3329, 0.4934, 0.3074, 0.4867, 0.3065, 0.493, 0.3214, 0.4809, 0.2578, 0.491, 0.2598, 0.4818, 0.2493, 0.4809, 0.2578, 0.4818, 0.2493, 0.4691, 0.2554, 0.4691, 0.2554, 0.4708, 0.2471, 0.4572, 0.2506, 0.4572, 0.2506, 0.4594, 0.2426, 0.4421, 0.2416, 0.4392, 0.2146, 0.4365, 0.2272, 0.4486, 0.221, 0.4392, 0.2146, 0.4486, 0.221, 0.4521, 0.2112, 0.4521, 0.2112, 0.4611, 0.2184, 0.4722, 0.2091, 0.4722, 0.2091, 0.4741, 0.2166, 0.4879, 0.2098, 0.4469, 0.2014, 0.4417, 0.1914, 0.4318, 0.2114, 0.4684, 0.1995, 0.4652, 0.1885, 0.4469, 0.2014, 0.4852, 0.1982, 0.484, 0.1871, 0.4684, 0.1995, 0.5, 0.1984, 0.5, 0.1873, 0.4852, 0.1982, 0.345, 0.5314, 0.3055, 0.4727, 0.3127, 0.5468, 0.1807, 0.6279, 0.1833, 0.5852, 0.09988, 0.567, 0.5, 0.2947, 0.5, 0.2794, 0.494, 0.2941, 0.4779, 0.152, 0.4738, 0.1273, 0.4486, 0.1536, 0.4738, 0.1273, 0.4779, 0.152, 0.5, 0.1229, 0.4682, 0.3439, 0.4715, 0.3292, 0.4564, 0.33, 0.4606, 0.3203, 0.4715, 0.3292, 0.4686, 0.3074, 0.4563, 0.2955, 0.4579, 0.3153, 0.4686, 0.3074, 0.5, 0.09145, 0.4725, 0.09358, 0.5, 0.1229, 0.4401, 0.1365, 0.4738, 0.1273, 0.4334, 0.1058, 0.4015, 0.1645, 0.4401, 0.1365, 0.3952, 0.1214, 0.4602, 0.00572, 0.4686, 0.05311, 0.5, 0.00195, 0.4284, 0.06352, 0.4686, 0.05311, 0.4145, 0.01035, 0.3862, 0.07633, 0.4284, 0.06352, 0.3726, 0.01714, 0.3862, 0.07633, 0.3449, 0.09589, 0.3952, 0.1214, 0.3449, 0.09589, 0.3015, 0.1216, 0.3545, 0.1466, 0.3015, 0.1216, 0.2629, 0.1455, 0.3051, 0.1856, 0.2934, 0.03836, 0.2548, 0.0547, 0.3015, 0.1216, 0.3015, 0.1216, 0.3449, 0.09589, 0.2934, 0.03836, 0.3449, 0.09589, 0.3862, 0.07633, 0.3327, 0.0265, 0.4284, 0.06352, 0.3862, 0.07633, 0.4334, 0.1058, 0.3556, 0.1916, 0.4015, 0.1645, 0.3545, 0.1466, 0.3216, 0.2286, 0.3556, 0.1916, 0.3051, 0.1856, 0.3051, 0.1856, 0.2679, 0.2153, 0.3216, 0.2286, 0.4686, 0.05311, 0.4284, 0.06352, 0.4725, 0.09358, 0.4686, 0.05311, 0.4725, 0.09358, 0.5, 0.05516, 0.464, 0.2834, 0.4751, 0.2792, 0.4658, 0.2702, 0.4751, 0.2792, 0.489, 0.2782, 0.4789, 0.2711, 0.5, 0.2794, 0.5, 0.2725, 0.489, 0.2782, 0.5361, 0.2836, 0.511, 0.2783, 0.506, 0.2942, 0.3176, 0.3977, 0.2845, 0.4361, 0.342, 0.4534, 0.1833, 0.5852, 0.1857, 0.5314, 0.1191, 0.5351, 0.1857, 0.5314, 0.18, 0.4708, 0.1387, 0.4929, 0.173, 0.4173, 0.18, 0.4708, 0.236, 0.4419, 0.18, 0.4708, 0.1857, 0.5314, 0.2407, 0.4815, 0.255, 0.5542, 0.2648, 0.6086, 0.3127, 0.5468, 0.2648, 0.6086, 0.2747, 0.6541, 0.3389, 0.6015, 0.3897, 0.6793, 0.3664, 0.6416, 0.2765, 0.6907, 0.2648, 0.6086, 0.255, 0.5542, 0.1833, 0.5852, 0.1833, 0.5852, 0.1807, 0.6279, 0.2648, 0.6086, 0.1807, 0.6279, 0.168, 0.6608, 0.2747, 0.6541, 0.5133, 0.3065, 0.5199, 0.3058, 0.5066, 0.3074, 0.4857, 0.3013, 0.4867, 0.3065, 0.4888, 0.2986, 0.506, 0.2942, 0.5066, 0.3074, 0.529, 0.2989, 0.525, 0.2794, 0.511, 0.2783, 0.5361, 0.2836, 0.464, 0.2834, 0.4563, 0.2955, 0.471, 0.2988, 0.1343, 0.4158, 0.1537, 0.455, 0.173, 0.4173, 0.2845, 0.4361, 0.2759, 0.4091, 0.236, 0.4419, 0.2845, 0.4361, 0.236, 0.4419, 0.2909, 0.4754, 0.2751, 0.2736, 0.287, 0.3231, 0.3292, 0.2988, 0.3292, 0.2988, 0.3203, 0.3395, 0.3565, 0.3227, 0.3565, 0.3227, 0.3523, 0.3526, 0.3842, 0.3456, 0.3842, 0.3456, 0.3828, 0.3631, 0.4001, 0.3586, 0.4001, 0.3586, 0.4, 0.3683, 0.4105, 0.3677, 0.255, 0.5542, 0.3127, 0.5468, 0.2407, 0.4815, 0.2845, 0.4361, 0.3176, 0.3977, 0.2759, 0.4091, 0.287, 0.3231, 0.2896, 0.3811, 0.3203, 0.3395, 0.173, 0.4173, 0.2063, 0.3863, 0.1606, 0.3431, 0.2277, 0.2841, 0.2099, 0.2832, 0.2069, 0.3337, 0.2063, 0.3863, 0.173, 0.4173, 0.2312, 0.4119, 0.2063, 0.3863, 0.2312, 0.4119, 0.2134, 0.3811, 0.2134, 0.3811, 0.2312, 0.4119, 0.2896, 0.3811, 0.2751, 0.2736, 0.2503, 0.2703, 0.287, 0.3231, 0.2896, 0.3811, 0.287, 0.3231, 0.2069, 0.3337, 0.2063, 0.3863, 0.2134, 0.3811, 0.1961, 0.3348, 0.2312, 0.4119, 0.2759, 0.4091, 0.2896, 0.3811, 0.2069, 0.3337, 0.2134, 0.3811, 0.2896, 0.3811, 0.2503, 0.2703, 0.2277, 0.2841, 0.287, 0.3231, 0.2099, 0.2832, 0.1624, 0.2857, 0.1961, 0.3348, 0.1162, 0.3563, 0.09078, 0.3781, 0.1343, 0.4158, 0.09078, 0.3781, 0.0615, 0.414, 0.1086, 0.4282, 0.03541, 0.4111, 0.04612, 0.4747, 0.0615, 0.414, 0.1624, 0.2857, 0.1121, 0.3017, 0.1606, 0.3431, 0.1121, 0.3017, 0.06292, 0.3141, 0.1162, 0.3563, 0.06292, 0.3141, 0.03541, 0.4111, 0.09078, 0.3781, 0.1624, 0.2857, 0.1653, 0.239, 0.1121, 0.3017, 0.00195, 0.4094, 0.01723, 0.4882, 0.03541, 0.4111, 0.2069, 0.3337, 0.287, 0.3231, 0.2277, 0.2841, 0.0662, 0.2304, 0.06292, 0.3141, 0.1138, 0.2301, 0.2099, 0.2832, 0.2277, 0.2841, 0.2278, 0.2362, 0.2278, 0.2362, 0.2503, 0.2703, 0.2679, 0.2153, 0.2278, 0.2362, 0.2679, 0.2153, 0.2176, 0.1622, 0.2176, 0.1622, 0.2629, 0.1455, 0.2079, 0.07673, 0.00195, 0.4094, 0.03541, 0.4111, 0.01173, 0.3116, 0.1387, 0.4929, 0.1537, 0.455, 0.1086, 0.4282, 0.2278, 0.2362, 0.1653, 0.239, 0.2099, 0.2832, 0.04612, 0.4747, 0.01723, 0.4882, 0.09988, 0.567, 0.09988, 0.567, 0.1191, 0.5351, 0.04612, 0.4747, 0.1191, 0.5351, 0.1387, 0.4929, 0.0745, 0.455, 0.1162, 0.3563, 0.1343, 0.4158, 0.1606, 0.3431, 0.1624, 0.1794, 0.1653, 0.239, 0.2176, 0.1622, 0.1624, 0.1794, 0.2176, 0.1622, 0.1605, 0.09797, 0.1196, 0.1774, 0.1138, 0.2301, 0.1624, 0.1794, 0.1138, 0.2301, 0.1196, 0.1774, 0.0662, 0.2304, 0.03725, 0.1769, 0.03135, 0.2251, 0.07499, 0.177, 0.1624, 0.1794, 0.1605, 0.09797, 0.1196, 0.1774, 0.1212, 0.1112, 0.07375, 0.1214, 0.1196, 0.1774, 0.03454, 0.126, 0.03725, 0.1769, 0.07375, 0.1214, 0.529, 0.2989, 0.5361, 0.2836, 0.506, 0.2942, 0.4857, 0.3013, 0.4888, 0.2986, 0.489, 0.2782, 0.471, 0.2889, 0.471, 0.2988, 0.489, 0.2782, 0.489, 0.2782, 0.4751, 0.2792, 0.471, 0.2889, 0.4888, 0.2986, 0.494, 0.2941, 0.489, 0.2782, 0.4801, 0.3058, 0.4857, 0.3013, 0.489, 0.2782, 0.489, 0.2782, 0.471, 0.2988, 0.4801, 0.3058, 0.5066, 0.3074, 0.5199, 0.3058, 0.529, 0.2989, 0.4218, 0.3549, 0.4227, 0.3956, 0.4382, 0.3998, 0.4507, 0.3674, 0.4452, 0.3611, 0.454, 0.3904, 0.449, 0.3958, 0.4452, 0.3611, 0.4341, 0.3551, 0.4148, 0.3606, 0.4105, 0.3677, 0.41, 0.3726, 0.4341, 0.3551, 0.4218, 0.3549, 0.4382, 0.3998, 0.4134, 0.3855, 0.4227, 0.3956, 0.4148, 0.3606, 0.4507, 0.3674, 0.454, 0.3904, 0.4552, 0.3811, 0.5, 0.4067, 0.4885, 0.4052, 0.5, 0.4208, 0.5, 0.3944, 0.5, 0.3789, 0.4881, 0.3927, 0.5, 0.3072, 0.5, 0.2947, 0.4934, 0.3074, 0.5, 0.3214, 0.493, 0.3214, 0.5, 0.3335, 0.5, 0.2092, 0.4879, 0.2098, 0.5, 0.2154, 0.168, 0.6608, 0.1807, 0.6279, 0.07741, 0.5929, 0.06292, 0.3141, 0.0662, 0.2304, 0.01173, 0.3116, 0.5458, 0.3396, 0.5361, 0.3578, 0.5499, 0.348, 0.5656, 0.3208, 0.5458, 0.3396, 0.5659, 0.3318, 0.596, 0.3106, 0.5656, 0.3208, 0.5889, 0.3289, 0.5381, 0.3765, 0.5253, 0.379, 0.5357, 0.3838, 0.5708, 0.2617, 0.5558, 0.2852, 0.5804, 0.2825, 0.5253, 0.379, 0.511, 0.3781, 0.5235, 0.3882, 0.5592, 0.4487, 0.5589, 0.4235, 0.5268, 0.4398, 0.5615, 0.41, 0.5454, 0.4048, 0.5589, 0.4235, 0.596, 0.4494, 0.585, 0.4234, 0.5592, 0.4487, 0.585, 0.4234, 0.5812, 0.4076, 0.5589, 0.4235, 0.6311, 0.4274, 0.6437, 0.3828, 0.61, 0.4023, 0.6157, 0.3794, 0.6003, 0.3771, 0.61, 0.4023, 0.6157, 0.3794, 0.6437, 0.3828, 0.6173, 0.3634, 0.6003, 0.3771, 0.6157, 0.3794, 0.6002, 0.3685, 0.5889, 0.3289, 0.5659, 0.3318, 0.5784, 0.3553, 0.5854, 0.236, 0.5708, 0.2617, 0.6001, 0.25, 0.5656, 0.3208, 0.596, 0.3106, 0.5615, 0.3067, 0.5458, 0.3396, 0.5656, 0.3208, 0.5437, 0.3302, 0.5361, 0.3578, 0.5458, 0.3396, 0.5319, 0.344, 0.5253, 0.379, 0.5381, 0.3765, 0.5361, 0.3578, 0.5268, 0.4398, 0.5154, 0.419, 0.5, 0.4424, 0.5, 0.4931, 0.529, 0.4922, 0.5, 0.4424, 0.564, 0.4882, 0.5592, 0.4487, 0.529, 0.4922, 0.604, 0.4723, 0.596, 0.4494, 0.564, 0.4882, 0.658, 0.4535, 0.6825, 0.3978, 0.6311, 0.4274, 0.5812, 0.4076, 0.585, 0.4234, 0.5949, 0.3934, 0.585, 0.4234, 0.596, 0.4494, 0.61, 0.4023, 0.6242, 0.5009, 0.658, 0.4535, 0.604, 0.4723, 0.5659, 0.3318, 0.5499, 0.348, 0.566, 0.3555, 0.5499, 0.348, 0.544, 0.3616, 0.5549, 0.3615, 0.544, 0.3616, 0.5381, 0.3765, 0.5493, 0.3677, 0.5462, 0.3765, 0.5381, 0.3765, 0.545, 0.3815, 0.5512, 0.396, 0.5454, 0.4048, 0.562, 0.3999, 0.562, 0.3999, 0.5615, 0.41, 0.5775, 0.3959, 0.5775, 0.3959, 0.5812, 0.4076, 0.5868, 0.3858, 0.5868, 0.3858, 0.5949, 0.3934, 0.5907, 0.377, 0.5902, 0.3729, 0.5907, 0.377, 0.6002, 0.3685, 0.5889, 0.3289, 0.5784, 0.3553, 0.5968, 0.3438, 0.5897, 0.368, 0.6001, 0.3588, 0.5854, 0.361, 0.596, 0.3106, 0.5889, 0.3289, 0.6109, 0.3267, 0.6109, 0.3267, 0.5968, 0.3438, 0.6159, 0.3458, 0.5, 0.3663, 0.5, 0.3789, 0.5095, 0.3645, 0.5268, 0.4398, 0.5386, 0.4154, 0.5154, 0.419, 0.5, 0.4067, 0.5115, 0.4053, 0.5, 0.3944, 0.535, 0.3916, 0.5264, 0.3983, 0.5376, 0.3974, 0.5447, 0.3863, 0.535, 0.3916, 0.5462, 0.3907, 0.596, 0.3106, 0.6163, 0.2701, 0.5804, 0.2825, 0.5558, 0.2852, 0.5421, 0.3155, 0.5615, 0.3067, 0.5264, 0.3983, 0.5115, 0.4053, 0.5299, 0.4058, 0.5386, 0.4154, 0.5454, 0.4048, 0.5299, 0.4058, 0.5454, 0.4048, 0.5512, 0.396, 0.5376, 0.3974, 0.5115, 0.4053, 0.5264, 0.3983, 0.5119, 0.3928, 0.5264, 0.3983, 0.535, 0.3916, 0.5235, 0.3882, 0.535, 0.3916, 0.5447, 0.3863, 0.5357, 0.3838, 0.6437, 0.3828, 0.6825, 0.3978, 0.6478, 0.3528, 0.5764, 0.5362, 0.564, 0.4882, 0.5376, 0.5488, 0.6242, 0.5009, 0.604, 0.4723, 0.5764, 0.5362, 0.5986, 0.1645, 0.5599, 0.1365, 0.5776, 0.1731, 0.5573, 0.6072, 0.5376, 0.5488, 0.5, 0.629, 0.5361, 0.3578, 0.5319, 0.344, 0.5213, 0.3608, 0.5, 0.3663, 0.5095, 0.3645, 0.5, 0.3527, 0.5319, 0.344, 0.5285, 0.3293, 0.5203, 0.3498, 0.5088, 0.352, 0.5085, 0.3329, 0.5, 0.3527, 0.5189, 0.1709, 0.5, 0.1711, 0.516, 0.1871, 0.5, 0.1711, 0.5189, 0.1709, 0.5, 0.1511, 0.5189, 0.1709, 0.5419, 0.1749, 0.5221, 0.1519, 0.5419, 0.1749, 0.5189, 0.1709, 0.5348, 0.1885, 0.5488, 0.2669, 0.5361, 0.2836, 0.5558, 0.2852, 0.5558, 0.2852, 0.5708, 0.2617, 0.5488, 0.2669, 0.6109, 0.3267, 0.6341, 0.2932, 0.596, 0.3106, 0.6159, 0.3458, 0.6436, 0.3229, 0.6109, 0.3267, 0.5708, 0.2617, 0.5854, 0.236, 0.5628, 0.2487, 0.5701, 0.2293, 0.5854, 0.236, 0.5682, 0.2115, 0.531, 0.2557, 0.5191, 0.258, 0.5343, 0.2704, 0.5658, 0.1832, 0.5419, 0.1749, 0.5584, 0.1914, 0.5419, 0.1749, 0.5658, 0.1832, 0.5514, 0.1536, 0.6001, 0.25, 0.6106, 0.2116, 0.5854, 0.236, 0.6163, 0.2701, 0.6328, 0.2325, 0.6001, 0.25, 0.6328, 0.2325, 0.6163, 0.2701, 0.6566, 0.2633, 0.6566, 0.2633, 0.6341, 0.2932, 0.6709, 0.2989, 0.6106, 0.2116, 0.5986, 0.1645, 0.5888, 0.1998, 0.6328, 0.2325, 0.6445, 0.1916, 0.6106, 0.2116, 0.6566, 0.2633, 0.6784, 0.2287, 0.6328, 0.2325, 0.6784, 0.2287, 0.6566, 0.2633, 0.725, 0.2737, 0.5, 0.4931, 0.5, 0.5532, 0.529, 0.4922, 0.6056, 0.5775, 0.5764, 0.5362, 0.5573, 0.6072, 0.6945, 0.4728, 0.658, 0.4535, 0.655, 0.5315, 0.655, 0.5315, 0.6242, 0.5009, 0.6056, 0.5775, 0.6335, 0.6416, 0.5573, 0.6072, 0.6103, 0.6793, 0.5573, 0.6072, 0.6335, 0.6416, 0.6056, 0.5775, 0.6056, 0.5775, 0.6611, 0.6015, 0.655, 0.5315, 0.5429, 0.2509, 0.531, 0.2557, 0.5488, 0.2669, 0.509, 0.2599, 0.5089, 0.2484, 0.5, 0.26, 0.5488, 0.2669, 0.5628, 0.2487, 0.5429, 0.2509, 0.5628, 0.2487, 0.5701, 0.2293, 0.5579, 0.2417, 0.5635, 0.2273, 0.5701, 0.2293, 0.5609, 0.2147, 0.5682, 0.2115, 0.5531, 0.2014, 0.5609, 0.2147, 0.5531, 0.2014, 0.5317, 0.1995, 0.548, 0.2112, 0.5317, 0.1995, 0.5148, 0.1982, 0.5278, 0.2091, 0.5148, 0.1982, 0.5, 0.1984, 0.5121, 0.2098, 0.5285, 0.3293, 0.5228, 0.3152, 0.5183, 0.3327, 0.507, 0.3214, 0.5066, 0.3074, 0.5, 0.3214, 0.5228, 0.3152, 0.5199, 0.3058, 0.5152, 0.3192, 0.5228, 0.3152, 0.5314, 0.3075, 0.5199, 0.3058, 0.509, 0.2599, 0.5, 0.26, 0.5099, 0.2718, 0.5191, 0.258, 0.509, 0.2599, 0.5212, 0.2713, 0.5095, 0.3645, 0.511, 0.3781, 0.5213, 0.3608, 0.5088, 0.352, 0.5095, 0.3645, 0.5203, 0.3498, 0.5085, 0.3329, 0.5088, 0.352, 0.5183, 0.3327, 0.507, 0.3214, 0.5085, 0.3329, 0.5152, 0.3192, 0.5066, 0.3074, 0.507, 0.3214, 0.5133, 0.3065, 0.5089, 0.2484, 0.509, 0.2599, 0.5182, 0.2496, 0.5191, 0.258, 0.531, 0.2557, 0.5182, 0.2496, 0.531, 0.2557, 0.5429, 0.2509, 0.5293, 0.2475, 0.5429, 0.2509, 0.5579, 0.2417, 0.5407, 0.243, 0.552, 0.2353, 0.5579, 0.2417, 0.5567, 0.2263, 0.5567, 0.2263, 0.5635, 0.2273, 0.5514, 0.2211, 0.5609, 0.2147, 0.548, 0.2112, 0.5514, 0.2211, 0.548, 0.2112, 0.5278, 0.2091, 0.5389, 0.2184, 0.5278, 0.2091, 0.5121, 0.2098, 0.5259, 0.2166, 0.5531, 0.2014, 0.5682, 0.2115, 0.5584, 0.1914, 0.5317, 0.1995, 0.5531, 0.2014, 0.5348, 0.1885, 0.5148, 0.1982, 0.5317, 0.1995, 0.516, 0.1871, 0.5, 0.1984, 0.5148, 0.1982, 0.5, 0.1873, 0.7091, 0.4755, 0.6945, 0.4728, 0.6873, 0.5469, 0.8809, 0.5351, 0.8166, 0.5853, 0.9001, 0.5671, 0.511, 0.2783, 0.5, 0.2794, 0.506, 0.2942, 0.5599, 0.1365, 0.5262, 0.1273, 0.5514, 0.1536, 0.5, 0.1511, 0.5221, 0.1519, 0.5, 0.1229, 0.5395, 0.3204, 0.5285, 0.3293, 0.5437, 0.3302, 0.5395, 0.3204, 0.5314, 0.3075, 0.5285, 0.3293, 0.5395, 0.3204, 0.5421, 0.3155, 0.5314, 0.3075, 0.5262, 0.1273, 0.5275, 0.09357, 0.5, 0.1229, 0.5275, 0.09357, 0.5262, 0.1273, 0.5666, 0.1058, 0.5666, 0.1058, 0.5599, 0.1365, 0.6048, 0.1214, 0.5, 0.05516, 0.5314, 0.05311, 0.5, 0.00195, 0.5717, 0.06352, 0.5855, 0.01034, 0.5314, 0.05311, 0.6138, 0.07633, 0.6274, 0.01713, 0.5717, 0.06352, 0.6456, 0.1466, 0.6552, 0.09591, 0.6048, 0.1214, 0.6949, 0.1857, 0.6986, 0.1217, 0.6456, 0.1466, 0.6986, 0.1217, 0.6949, 0.1857, 0.7372, 0.1456, 0.7066, 0.03837, 0.6986, 0.1217, 0.7452, 0.05475, 0.6986, 0.1217, 0.7066, 0.03837, 0.6552, 0.09591, 0.6552, 0.09591, 0.6674, 0.0265, 0.6138, 0.07633, 0.6048, 0.1214, 0.6138, 0.07633, 0.5666, 0.1058, 0.6048, 0.1214, 0.5986, 0.1645, 0.6456, 0.1466, 0.6456, 0.1466, 0.6445, 0.1916, 0.6949, 0.1857, 0.6949, 0.1857, 0.6784, 0.2287, 0.7321, 0.2154, 0.5666, 0.1058, 0.5717, 0.06352, 0.5275, 0.09357, 0.5314, 0.05311, 0.5, 0.05516, 0.5275, 0.09357, 0.5212, 0.2713, 0.525, 0.2794, 0.5343, 0.2704, 0.5099, 0.2718, 0.511, 0.2783, 0.5212, 0.2713, 0.5, 0.2794, 0.511, 0.2783, 0.5, 0.2725, 0.6825, 0.3978, 0.658, 0.4535, 0.7155, 0.4362, 0.8613, 0.493, 0.8143, 0.5315, 0.8809, 0.5351, 0.8463, 0.4551, 0.82, 0.4709, 0.8613, 0.493, 0.7593, 0.4816, 0.82, 0.4709, 0.764, 0.442, 0.82, 0.4709, 0.7593, 0.4816, 0.8143, 0.5315, 0.745, 0.5542, 0.6873, 0.5469, 0.7351, 0.6087, 0.7351, 0.6087, 0.6611, 0.6015, 0.7253, 0.6541, 0.7253, 0.6541, 0.6335, 0.6416, 0.7235, 0.6907, 0.8143, 0.5315, 0.745, 0.5542, 0.8166, 0.5853, 0.8166, 0.5853, 0.7351, 0.6087, 0.8192, 0.628, 0.7235, 0.6907, 0.8319, 0.6609, 0.7253, 0.6541, 0.5361, 0.2836, 0.529, 0.2989, 0.5437, 0.2957, 0.8657, 0.4159, 0.827, 0.4174, 0.8463, 0.4551, 0.7155, 0.4362, 0.764, 0.442, 0.7241, 0.4092, 0.7155, 0.4362, 0.7091, 0.4755, 0.764, 0.442, 0.725, 0.2737, 0.6709, 0.2989, 0.7131, 0.3232, 0.6709, 0.2989, 0.6436, 0.3229, 0.6797, 0.3396, 0.6436, 0.3229, 0.6159, 0.3458, 0.6478, 0.3528, 0.6159, 0.3458, 0.6001, 0.3588, 0.6173, 0.3634, 0.6001, 0.3588, 0.5897, 0.368, 0.6002, 0.3685, 0.7091, 0.4755, 0.6873, 0.5469, 0.7593, 0.4816, 0.7104, 0.3812, 0.6825, 0.3978, 0.7241, 0.4092, 0.6825, 0.3978, 0.7104, 0.3812, 0.6797, 0.3396, 0.804, 0.3349, 0.7937, 0.3864, 0.8394, 0.3432, 0.804, 0.3349, 0.7901, 0.2833, 0.7931, 0.3338, 0.7937, 0.3864, 0.7688, 0.412, 0.827, 0.4174, 0.8394, 0.3432, 0.8377, 0.2858, 0.804, 0.3349, 0.8914, 0.4283, 0.9092, 0.3782, 0.8657, 0.4159, 0.9255, 0.4551, 0.9385, 0.4141, 0.8914, 0.4283, 0.9646, 0.4112, 0.9385, 0.4141, 0.9539, 0.4748, 0.8377, 0.2858, 0.8394, 0.3432, 0.8879, 0.3018, 0.9092, 0.3782, 0.9371, 0.3142, 0.8838, 0.3564, 0.9371, 0.3142, 0.9092, 0.3782, 0.9646, 0.4112, 0.8377, 0.2858, 0.8879, 0.3018, 0.8347, 0.2391, 0.998, 0.4095, 0.9646, 0.4112, 0.9827, 0.4883, 0.8879, 0.3018, 0.9371, 0.3142, 0.8862, 0.2301, 0.7498, 0.2704, 0.7724, 0.2842, 0.7722, 0.2363, 0.725, 0.2737, 0.7498, 0.2704, 0.7321, 0.2154, 0.7722, 0.2363, 0.7824, 0.1622, 0.7321, 0.2154, 0.7824, 0.1622, 0.7921, 0.07681, 0.7372, 0.1456, 0.998, 0.4095, 0.9883, 0.3117, 0.9646, 0.4112, 0.8657, 0.4159, 0.8463, 0.4551, 0.8914, 0.4283, 0.7722, 0.2363, 0.7901, 0.2833, 0.8347, 0.2391, 0.9225, 0.593, 0.9827, 0.4883, 0.9001, 0.5671, 0.9255, 0.4551, 0.8809, 0.5351, 0.9539, 0.4748, 0.8914, 0.4283, 0.8613, 0.493, 0.9255, 0.4551, 0.8838, 0.3564, 0.8394, 0.3432, 0.8657, 0.4159, 0.7722, 0.2363, 0.8347, 0.2391, 0.7824, 0.1622, 0.7921, 0.07681, 0.7824, 0.1622, 0.8396, 0.09808, 0.8347, 0.2391, 0.8862, 0.2301, 0.8377, 0.1795, 0.8862, 0.2301, 0.9338, 0.2305, 0.8804, 0.1775, 0.9338, 0.2305, 0.9687, 0.2252, 0.9251, 0.1771, 0.8789, 0.1113, 0.8396, 0.09808, 0.8804, 0.1775, 0.8789, 0.1113, 0.8804, 0.1775, 0.9263, 0.1215, 0.9251, 0.1771, 0.9628, 0.177, 0.9263, 0.1215, 0.5549, 0.3615, 0.562, 0.3999, 0.5775, 0.3959, 0.5907, 0.377, 0.5897, 0.368, 0.5854, 0.361, 0.5902, 0.3729, 0.0, 0.0, 0.5907, 0.377, 0.5462, 0.3765, 0.5462, 0.3907, 0.5512, 0.396, 0.5462, 0.3765, 0.5512, 0.396, 0.5493, 0.3677, 0.5462, 0.3765, 0.5447, 0.3863, 0.5462, 0.3907, 0.5512, 0.396, 0.0, 0.0, 0.5493, 0.3677, 0.5154, 0.419, 0.5115, 0.4053, 0.5, 0.4208, 0.511, 0.3781, 0.5, 0.3789, 0.5119, 0.3928, 0.506, 0.2942, 0.5, 0.2947, 0.5066, 0.3074, 0.5, 0.3214, 0.5, 0.3335, 0.507, 0.3214, 0.5116, 0.2159, 0.5121, 0.2098, 0.5, 0.2154, 0.9001, 0.5671, 0.8192, 0.628, 0.9225, 0.593, 0.9687, 0.2252, 0.9338, 0.2305, 0.9883, 0.3117, 0.4741, 0.2166, 0.5, 0.2469, 0.5089, 0.2484, 0.5567, 0.2263, 0.5514, 0.2211, 0.5389, 0.2184, 0.5, 0.2154, 0.4884, 0.2159, 0.5089, 0.2484, 0.5567, 0.2263, 0.5389, 0.2184, 0.5259, 0.2166, 0.4486, 0.221, 0.4365, 0.2272, 0.4594, 0.2426, 0.5567, 0.2263, 0.5259, 0.2166, 0.552, 0.2353, 0.4611, 0.2184, 0.4486, 0.221, 0.4708, 0.2471, 0.5259, 0.2166, 0.5116, 0.2159, 0.552, 0.2353, 0.4741, 0.2166, 0.4611, 0.2184, 0.4911, 0.2482, 0.5116, 0.2159, 0.5293, 0.2475, 0.5407, 0.243, 0.5407, 0.243, 0.552, 0.2353, 0.5116, 0.2159, 0.5182, 0.2496, 0.5293, 0.2475, 0.5, 0.2154, 0.4911, 0.2482, 0.5, 0.2469, 0.4741, 0.2166, 0.5089, 0.2484, 0.5182, 0.2496, 0.5, 0.2154, 0.5116, 0.2159, 0.5, 0.2154, 0.5293, 0.2475, 0.4365, 0.2272, 0.4421, 0.2416, 0.4594, 0.2426, 0.4708, 0.2471, 0.4818, 0.2493, 0.4611, 0.2184, 0.4486, 0.221, 0.4594, 0.2426, 0.4708, 0.2471, 0.5089, 0.2484, 0.4884, 0.2159, 0.4741, 0.2166, 0.4818, 0.2493, 0.4911, 0.2482, 0.4611, 0.2184, 0.7724, 0.2842, 0.7498, 0.2704, 0.7131, 0.3232, 0.7131, 0.3232, 0.7104, 0.3812, 0.7931, 0.3338, 0.7241, 0.4092, 0.7688, 0.412, 0.7104, 0.3812, 0.7937, 0.3864, 0.804, 0.3349, 0.7931, 0.3338, 0.7931, 0.3338, 0.7724, 0.2842, 0.7131, 0.3232, 0.7498, 0.2704, 0.725, 0.2737, 0.7131, 0.3232, 0.7104, 0.3812, 0.7688, 0.412, 0.7937, 0.3864, 0.7937, 0.3864, 0.7931, 0.3338, 0.7104, 0.3812])
me_group1.materials.append(mat_defaultmat)
me_group1.use_remesh_preserve_volume = False
me_group1.use_remesh_preserve_attributes = False
me_group1.use_mirror_vertex_groups = False
me_group1.update()

# ---- objects
ob_group1 = bpy.data.objects.new('Group1', me_group1)
ob_lamp = bpy.data.objects.new('Lamp', light_lamp)
ob_camera = bpy.data.objects.new('Camera', cam_camera)

# ---- transforms, parenting, visibility, modifiers, constraints
ob_group1.location = (0.0, 0.0, 0.0)
ob_group1.lineart.crease_threshold = 0.0
ob_lamp.location = (4.076, 1.005, 5.904)
ob_lamp.rotation_euler = (0.6503, 0.05522, 1.866)
ob_lamp.lock_rotations_4d = False
ob_lamp.empty_display_type = 'ARROWS'
ob_lamp.color = (0.0, 0.0, 0.0, 0.0)
ob_lamp.lineart.crease_threshold = 0.0
ob_camera.location = (7.481, -6.508, 5.344)
ob_camera.rotation_euler = (1.109, 0.01082, 0.8149)
ob_camera.lock_rotations_4d = False
ob_camera.empty_display_type = 'ARROWS'
ob_camera.color = (0.0, 0.0, 0.0, 0.0)
ob_camera.display_type = 'WIRE'
ob_camera.lineart.crease_threshold = 0.0

# ---- collection membership
col_collection_1.objects.link(ob_group1)
col_collection_1.objects.link(ob_lamp)
col_collection_1.objects.link(ob_camera)

# ---- scene / render settings (as saved in the file)
scene.camera = ob_camera
scene.frame_start = 1; scene.frame_end = 250; scene.frame_set(1)
scene.render.engine = 'BLENDER_EEVEE_NEXT'
scene.render.resolution_percentage = 50
scene.render.dither_intensity = 0.0
scene.cycles.use_denoising = False
scene.cycles.samples = 10
scene.cycles.sampling_pattern = 'TABULATED_SOBOL'
scene.cycles.light_sampling_threshold = 0.0
scene.cycles.use_adaptive_sampling = False
scene.cycles.use_light_tree = False
scene.cycles.blur_glossy = 0.0
scene.cycles.pixel_filter_type = 'GAUSSIAN'
scene.cycles.sample_clamp_indirect = 0.0
scene.view_settings.view_transform = 'Standard'
bpy.context.view_layer.update()
